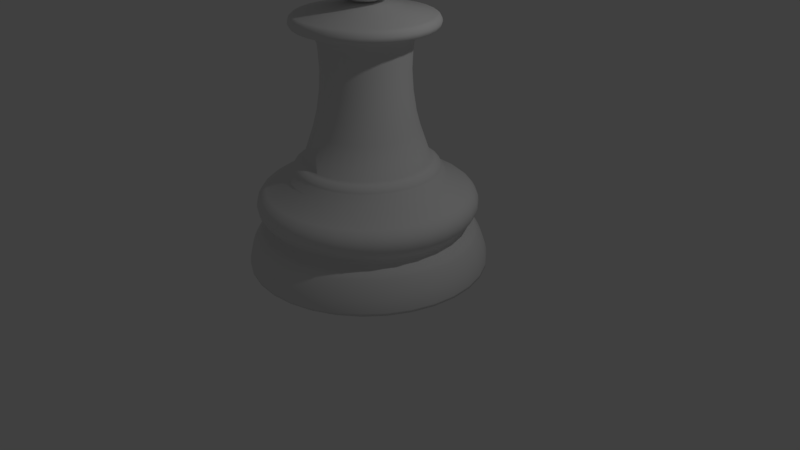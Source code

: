 # Source: chesspawn.blend  (saved by Blender 2.79.0; exported with 4.5.12 LTS)
import bpy
from mathutils import Matrix  # noqa: F401  (used for matrix-valued properties, if any)

bpy.ops.wm.read_factory_settings(use_empty=True)
scene = bpy.context.scene
scene.name = 'Scene'

# ---- collections
col_collection_1 = bpy.data.collections.new('Collection 1'); scene.collection.children.link(col_collection_1)

# ---- world
world_world = bpy.data.worlds.new('World'); scene.world = world_world
world_world.color = (0.05088, 0.05088, 0.05088)
world_world.use_sun_shadow = False
world_world.sun_shadow_jitter_overblur = 0.0
world_world.cycles.sampling_method = 'MANUAL'

# ---- cameras
cam_camera = bpy.data.cameras.new('Camera')
cam_camera.clip_end = 100.0
cam_camera.lens = 35.0
cam_camera.sensor_width = 32.0
cam_camera.sensor_height = 18.0
cam_camera.ortho_scale = 7.314
cam_camera.dof.focus_distance = 0.0
cam_camera.dof.aperture_fstop = 128.0

# ---- lights
light_lamp = bpy.data.lights.new('Lamp', 'POINT')
light_lamp.transmission_factor = 0.0
light_lamp.cutoff_distance = 30.0
light_lamp.energy = 100.0
light_lamp.shadow_buffer_clip_start = 1.001
light_lamp.shadow_soft_size = 0.1
light_lamp.shadow_maximum_resolution = 0.006
light_lamp.use_absolute_resolution = True

# ---- meshes
me_sphere = bpy.data.meshes.new('Sphere')
me_sphere.from_pydata([(0.0, 0.1951, 0.9808), (0.0, 0.3827, 0.9239), (0.0, 0.5556, 0.8315), (0.0, 0.7071, 0.7071), (0.0, 0.8315, 0.5556), (0.0, 0.9239, 0.3827), (0.0, 0.9808, 0.1951), (0.0, 1.0, 7.55e-08), (0.0, 0.9808, -0.1951), (0.0, 0.5556, -0.8315), (0.03806, 0.1913, 0.9808), (0.07466, 0.3753, 0.9239), (0.1084, 0.5449, 0.8315), (0.1379, 0.6935, 0.7071), (0.1622, 0.8155, 0.5556), (0.1802, 0.9061, 0.3827), (0.1913, 0.9619, 0.1951), (0.1951, 0.9808, 7.55e-08), (0.1913, 0.9619, -0.1951), (0.1802, 0.9061, -0.3827), (0.1622, 0.8155, -0.5556), (0.1379, 0.6935, -0.7071), (0.1084, 0.5449, -0.8315), (0.07466, 0.3753, -0.9239), (0.03806, 0.1913, -1.01), (0.07466, 0.1802, 0.9808), (0.1464, 0.3536, 0.9239), (0.2126, 0.5133, 0.8315), (0.2706, 0.6533, 0.7071), (0.3182, 0.7682, 0.5556), (0.3536, 0.8536, 0.3827), (0.3753, 0.9061, 0.1951), (0.3827, 0.9239, 7.55e-08), (0.3753, 0.9061, -0.1951), (0.3536, 0.8536, -0.3827), (0.3182, 0.7682, -0.5556), (0.2706, 0.6533, -0.7071), (0.2126, 0.5133, -0.8315), (0.1464, 0.3536, -0.9239), (0.07466, 0.1802, -1.01), (0.1084, 0.1622, 0.9808), (0.2126, 0.3182, 0.9239), (0.3087, 0.4619, 0.8315), (0.3928, 0.5879, 0.7071), (0.4619, 0.6913, 0.5556), (0.5133, 0.7682, 0.3827), (0.5449, 0.8155, 0.1951), (0.5556, 0.8315, 7.55e-08), (0.5449, 0.8155, -0.1951), (0.5133, 0.7682, -0.3827), (0.4619, 0.6913, -0.5556), (0.3928, 0.5879, -0.7071), (0.3087, 0.4619, -0.8315), (0.2126, 0.3182, -0.9239), (0.1084, 0.1622, -1.01), (0.1379, 0.1379, 0.9808), (0.2706, 0.2706, 0.9239), (0.3928, 0.3928, 0.8315), (0.5, 0.5, 0.7071), (0.5879, 0.5879, 0.5556), (0.6533, 0.6533, 0.3827), (0.6935, 0.6935, 0.1951), (0.7071, 0.7071, 7.55e-08), (0.6935, 0.6935, -0.1951), (0.6533, 0.6533, -0.3827), (0.5879, 0.5879, -0.5556), (0.5, 0.5, -0.7071), (0.3928, 0.3928, -0.8315), (0.2706, 0.2706, -0.9239), (0.1379, 0.1379, -1.01), (0.1622, 0.1084, 0.9808), (0.3182, 0.2126, 0.9239), (0.4619, 0.3087, 0.8315), (0.5879, 0.3928, 0.7071), (0.6913, 0.4619, 0.5556), (0.7682, 0.5133, 0.3827), (0.8155, 0.5449, 0.1951), (0.8315, 0.5556, 7.55e-08), (0.8155, 0.5449, -0.1951), (0.7682, 0.5133, -0.3827), (0.6913, 0.4619, -0.5556), (0.5879, 0.3928, -0.7071), (0.4619, 0.3087, -0.8315), (0.3182, 0.2126, -0.9239), (0.1622, 0.1084, -1.01), (0.1802, 0.07466, 0.9808), (0.3536, 0.1464, 0.9239), (0.5133, 0.2126, 0.8315), (0.6533, 0.2706, 0.7071), (0.7682, 0.3182, 0.5556), (0.8536, 0.3536, 0.3827), (0.9061, 0.3753, 0.1951), (0.9239, 0.3827, 7.55e-08), (0.9061, 0.3753, -0.1951), (0.8536, 0.3536, -0.3827), (0.7682, 0.3182, -0.5556), (0.6533, 0.2706, -0.7071), (0.5133, 0.2126, -0.8315), (0.3536, 0.1464, -0.9239), (0.1802, 0.07466, -1.01), (0.1913, 0.03806, 0.9808), (0.3753, 0.07466, 0.9239), (0.5449, 0.1084, 0.8315), (0.6935, 0.1379, 0.7071), (0.8155, 0.1622, 0.5556), (0.9061, 0.1802, 0.3827), (0.9619, 0.1913, 0.1951), (0.9808, 0.1951, 7.55e-08), (0.9619, 0.1913, -0.1951), (0.9061, 0.1802, -0.3827), (0.8155, 0.1622, -0.5556), (0.6935, 0.1379, -0.7071), (0.5449, 0.1084, -0.8315), (0.3753, 0.07466, -0.9239), (0.1913, 0.03806, -1.01), (0.1951, -3.266e-07, 0.9808), (0.3827, -3.192e-07, 0.9239), (0.5556, -3.117e-07, 0.8315), (0.7071, -3.192e-07, 0.7071), (0.8315, -3.341e-07, 0.5556), (0.9239, -2.745e-07, 0.3827), (0.9808, -3.937e-07, 0.1951), (1.0, -3.788e-07, 7.55e-08), (0.9808, -3.937e-07, -0.1951), (0.9239, -2.298e-07, -0.3827), (0.8315, -3.341e-07, -0.5556), (0.7071, -3.192e-07, -0.7071), (0.5556, -3.415e-07, -0.8315), (0.3827, -3.043e-07, -0.9239), (0.1951, -3.08e-07, -1.01), (0.1913, -0.03806, 0.9808), (0.3753, -0.07466, 0.9239), (0.5449, -0.1084, 0.8315), (0.6935, -0.138, 0.7071), (0.8155, -0.1622, 0.5556), (0.9061, -0.1802, 0.3827), (0.9619, -0.1913, 0.1951), (0.9808, -0.1951, 7.55e-08), (0.9619, -0.1913, -0.1951), (0.9061, -0.1802, -0.3827), (0.8155, -0.1622, -0.5556), (0.6935, -0.138, -0.7071), (0.5449, -0.1084, -0.8315), (0.3753, -0.07466, -0.9239), (0.1913, -0.03806, -1.01), (0.1802, -0.07466, 0.9808), (0.3536, -0.1464, 0.9239), (0.5133, -0.2126, 0.8315), (0.6533, -0.2706, 0.7071), (0.7682, -0.3182, 0.5556), (0.8536, -0.3536, 0.3827), (0.9061, -0.3753, 0.1951), (0.9239, -0.3827, 7.55e-08), (0.9061, -0.3753, -0.1951), (0.8536, -0.3536, -0.3827), (0.7682, -0.3182, -0.5556), (0.6533, -0.2706, -0.7071), (0.5133, -0.2126, -0.8315), (0.3536, -0.1464, -0.9239), (0.1802, -0.07466, -1.01), (0.1622, -0.1084, 0.9808), (0.3182, -0.2126, 0.9239), (0.4619, -0.3087, 0.8315), (0.5879, -0.3928, 0.7071), (0.6913, -0.4619, 0.5556), (0.7682, -0.5133, 0.3827), (0.8155, -0.5449, 0.1951), (0.8315, -0.5556, 7.55e-08), (0.8155, -0.5449, -0.1951), (0.7682, -0.5133, -0.3827), (0.6913, -0.4619, -0.5556), (0.5879, -0.3928, -0.7071), (0.4619, -0.3087, -0.8315), (0.3182, -0.2126, -0.9239), (0.1622, -0.1084, -1.01), (0.1379, -0.138, 0.9808), (0.2706, -0.2706, 0.9239), (0.3928, -0.3928, 0.8315), (0.5, -0.5, 0.7071), (0.5879, -0.5879, 0.5556), (0.6533, -0.6533, 0.3827), (0.6935, -0.6935, 0.1951), (0.7071, -0.7071, 7.55e-08), (0.6935, -0.6935, -0.1951), (0.6533, -0.6533, -0.3827), (0.5879, -0.5879, -0.5556), (0.5, -0.5, -0.7071), (0.3928, -0.3928, -0.8315), (0.2706, -0.2706, -0.9239), (0.1379, -0.138, -1.01), (0.1084, -0.1622, 0.9808), (0.2126, -0.3182, 0.9239), (0.3087, -0.4619, 0.8315), (0.3928, -0.5879, 0.7071), (0.4619, -0.6913, 0.5556), (0.5133, -0.7682, 0.3827), (0.5449, -0.8155, 0.1951), (0.5556, -0.8315, 7.55e-08), (0.5449, -0.8155, -0.1951), (0.5133, -0.7682, -0.3827), (0.4619, -0.6913, -0.5556), (0.3928, -0.5879, -0.7071), (0.3087, -0.4619, -0.8315), (0.2126, -0.3182, -0.9239), (0.1084, -0.1622, -1.01), (0.0, -3.258e-07, -1.011), (0.07466, -0.1802, 0.9808), (0.1464, -0.3536, 0.9239), (0.2126, -0.5133, 0.8315), (0.2706, -0.6533, 0.7071), (0.3182, -0.7682, 0.5556), (0.3536, -0.8536, 0.3827), (0.3753, -0.9061, 0.1951), (0.3827, -0.9239, 7.55e-08), (0.3753, -0.9061, -0.1951), (0.3536, -0.8536, -0.3827), (0.3182, -0.7682, -0.5556), (0.2706, -0.6533, -0.7071), (0.2126, -0.5133, -0.8315), (0.1464, -0.3536, -0.9239), (0.07466, -0.1802, -1.01), (0.03806, -0.1913, 0.9808), (0.07466, -0.3753, 0.9239), (0.1084, -0.5449, 0.8315), (0.1379, -0.6935, 0.7071), (0.1622, -0.8155, 0.5556), (0.1802, -0.9061, 0.3827), (0.1913, -0.9619, 0.1951), (0.1951, -0.9808, 7.55e-08), (0.1913, -0.9619, -0.1951), (0.1802, -0.9061, -0.3827), (0.1622, -0.8155, -0.5556), (0.1379, -0.6935, -0.7071), (0.1084, -0.5449, -0.8315), (0.07466, -0.3753, -0.9239), (0.03806, -0.1913, -1.01), (-7.212e-09, -0.1951, 0.9808), (4.122e-08, -0.3827, 0.9239), (2.632e-08, -0.5556, 0.8315), (-2.584e-08, -0.7071, 0.7071), (-8.544e-08, -0.8315, 0.5556), (6.357e-08, -0.9239, 0.3827), (-8.544e-08, -0.9808, 0.1951), (-1.003e-07, -1.0, 7.55e-08), (-8.544e-08, -0.9808, -0.1951), (6.357e-08, -0.9239, -0.3827), (-8.544e-08, -0.8315, -0.5556), (-2.584e-08, -0.7071, -0.7071), (-1.094e-08, -0.5556, -0.8315), (3.964e-09, -0.3827, -0.9239), (3.964e-09, -0.1951, -1.01), (-0.03806, -0.1913, 0.9808), (-0.07466, -0.3753, 0.9239), (-0.1084, -0.5449, 0.8315), (-0.1379, -0.6935, 0.7071), (-0.1622, -0.8155, 0.5556), (-0.1802, -0.9061, 0.3827), (-0.1913, -0.9619, 0.1951), (-0.1951, -0.9808, 7.55e-08), (-0.1913, -0.9619, -0.1951), (-0.1802, -0.9061, -0.3827), (-0.1622, -0.8155, -0.5556), (-0.1379, -0.6935, -0.7071), (-0.1084, -0.5449, -0.8315), (-0.07466, -0.3753, -0.9239), (-0.03806, -0.1913, -1.01), (-0.07466, -0.1802, 0.9808), (-0.1464, -0.3536, 0.9239), (-0.2126, -0.5133, 0.8315), (-0.2706, -0.6533, 0.7071), (-0.3182, -0.7682, 0.5556), (-0.3536, -0.8536, 0.3827), (-0.3753, -0.9061, 0.1951), (-0.3827, -0.9239, 7.55e-08), (-0.3753, -0.9061, -0.1951), (-0.3536, -0.8536, -0.3827), (-0.3182, -0.7682, -0.5556), (-0.2706, -0.6533, -0.7071), (-0.2126, -0.5133, -0.8315), (-0.1464, -0.3536, -0.9239), (-0.07466, -0.1802, -1.01), (-0.1084, -0.1622, 0.9808), (-0.2126, -0.3182, 0.9239), (-0.3087, -0.4619, 0.8315), (-0.3928, -0.5879, 0.7071), (-0.4619, -0.6913, 0.5556), (-0.5133, -0.7682, 0.3827), (-0.5449, -0.8155, 0.1951), (-0.5556, -0.8315, 7.55e-08), (-0.5449, -0.8155, -0.1951), (-0.5133, -0.7682, -0.3827), (-0.4619, -0.6913, -0.5556), (-0.3928, -0.5879, -0.7071), (-0.3087, -0.4619, -0.8315), (-0.2126, -0.3182, -0.9239), (-0.1084, -0.1622, -1.01), (-2.304e-07, -5.562e-07, 1.0), (-0.1379, -0.138, 0.9808), (-0.2706, -0.2706, 0.9239), (-0.3928, -0.3928, 0.8315), (-0.5, -0.5, 0.7071), (-0.5879, -0.5879, 0.5556), (-0.6533, -0.6533, 0.3827), (-0.6935, -0.6935, 0.1951), (-0.7071, -0.7071, 7.55e-08), (-0.6935, -0.6935, -0.1951), (-0.6533, -0.6533, -0.3827), (-0.5879, -0.5879, -0.5556), (-0.5, -0.5, -0.7071), (-0.3928, -0.3928, -0.8315), (-0.2706, -0.2706, -0.9239), (-0.1379, -0.1379, -1.01), (-0.1622, -0.1084, 0.9808), (-0.3182, -0.2126, 0.9239), (-0.4619, -0.3087, 0.8315), (-0.5879, -0.3928, 0.7071), (-0.6913, -0.4619, 0.5556), (-0.7682, -0.5133, 0.3827), (-0.8155, -0.5449, 0.1951), (-0.8315, -0.5556, 7.55e-08), (-0.8155, -0.5449, -0.1951), (-0.7682, -0.5133, -0.3827), (-0.6913, -0.4619, -0.5556), (-0.5879, -0.3928, -0.7071), (-0.4619, -0.3087, -0.8315), (-0.3182, -0.2126, -0.9239), (-0.1622, -0.1084, -1.01), (-0.1802, -0.07466, 0.9808), (-0.3536, -0.1464, 0.9239), (-0.5133, -0.2126, 0.8315), (-0.6533, -0.2706, 0.7071), (-0.7682, -0.3182, 0.5556), (-0.8536, -0.3536, 0.3827), (-0.9061, -0.3753, 0.1951), (-0.9239, -0.3827, 7.55e-08), (-0.9061, -0.3753, -0.1951), (-0.8536, -0.3536, -0.3827), (-0.7682, -0.3182, -0.5556), (-0.6533, -0.2706, -0.7071), (-0.5133, -0.2126, -0.8315), (-0.3536, -0.1464, -0.9239), (-0.1802, -0.07466, -1.01), (-0.1913, -0.03806, 0.9808), (-0.3753, -0.07466, 0.9239), (-0.5449, -0.1084, 0.8315), (-0.6935, -0.1379, 0.7071), (-0.8155, -0.1622, 0.5556), (-0.9061, -0.1802, 0.3827), (-0.9619, -0.1913, 0.1951), (-0.9808, -0.1951, 7.55e-08), (-0.9619, -0.1913, -0.1951), (-0.9061, -0.1802, -0.3827), (-0.8155, -0.1622, -0.5556), (-0.6935, -0.1379, -0.7071), (-0.5449, -0.1084, -0.8315), (-0.3753, -0.07466, -0.9239), (-0.1913, -0.03806, -1.01), (-0.1951, -3.117e-07, 0.9808), (-0.3827, -2.819e-07, 0.9239), (-0.5556, -2.819e-07, 0.8315), (-0.7071, -1.851e-07, 0.7071), (-0.8315, -1.404e-07, 0.5556), (-0.9239, -3.192e-07, 0.3827), (-0.9808, -9.567e-08, 0.1951), (-1.0, -1.404e-07, 7.55e-08), (-0.9808, -9.567e-08, -0.1951), (-0.9239, -3.192e-07, -0.3827), (-0.8315, -1.404e-07, -0.5556), (-0.7071, -1.851e-07, -0.7071), (-0.5556, -2.596e-07, -0.8315), (-0.3827, -2.521e-07, -0.9239), (-0.1951, -3.155e-07, -1.01), (-0.1913, 0.03806, 0.9808), (-0.3753, 0.07466, 0.9239), (-0.5449, 0.1084, 0.8315), (-0.6935, 0.1379, 0.7071), (-0.8155, 0.1622, 0.5556), (-0.9061, 0.1802, 0.3827), (-0.9619, 0.1913, 0.1951), (-0.9808, 0.1951, 7.55e-08), (-0.9619, 0.1913, -0.1951), (-0.9061, 0.1802, -0.3827), (-0.8155, 0.1622, -0.5556), (-0.6935, 0.1379, -0.7071), (-0.5449, 0.1084, -0.8315), (-0.3753, 0.07466, -0.9239), (-0.1913, 0.03806, -1.01), (-0.1802, 0.07466, 0.9808), (-0.3536, 0.1464, 0.9239), (-0.5133, 0.2126, 0.8315), (-0.6533, 0.2706, 0.7071), (-0.7682, 0.3182, 0.5556), (-0.8536, 0.3536, 0.3827), (-0.9061, 0.3753, 0.1951), (-0.9239, 0.3827, 7.55e-08), (-0.9061, 0.3753, -0.1951), (-0.8536, 0.3536, -0.3827), (-0.7682, 0.3182, -0.5556), (-0.6533, 0.2706, -0.7071), (-0.5133, 0.2126, -0.8315), (-0.3536, 0.1464, -0.9239), (-0.1802, 0.07466, -1.01), (-0.1622, 0.1084, 0.9808), (-0.3182, 0.2126, 0.9239), (-0.4619, 0.3087, 0.8315), (-0.5879, 0.3928, 0.7071), (-0.6913, 0.4619, 0.5556), (-0.7682, 0.5133, 0.3827), (-0.8155, 0.5449, 0.1951), (-0.8315, 0.5556, 7.55e-08), (-0.8155, 0.5449, -0.1951), (-0.7682, 0.5133, -0.3827), (-0.6913, 0.4619, -0.5556), (-0.5879, 0.3928, -0.7071), (-0.4619, 0.3087, -0.8315), (-0.3182, 0.2126, -0.9239), (-0.1622, 0.1084, -1.01), (-0.1379, 0.1379, 0.9808), (-0.2706, 0.2706, 0.9239), (-0.3928, 0.3928, 0.8315), (-0.5, 0.5, 0.7071), (-0.5879, 0.5879, 0.5556), (-0.6533, 0.6533, 0.3827), (-0.6935, 0.6935, 0.1951), (-0.7071, 0.7071, 7.55e-08), (-0.6935, 0.6935, -0.1951), (-0.6533, 0.6533, -0.3827), (-0.5879, 0.5879, -0.5556), (-0.5, 0.5, -0.7071), (-0.3928, 0.3928, -0.8315), (-0.2706, 0.2706, -0.9239), (-0.1379, 0.1379, -1.01), (-0.1084, 0.1622, 0.9808), (-0.2126, 0.3182, 0.9239), (-0.3087, 0.4619, 0.8315), (-0.3928, 0.5879, 0.7071), (-0.4619, 0.6913, 0.5556), (-0.5133, 0.7682, 0.3827), (-0.5449, 0.8155, 0.1951), (-0.5556, 0.8315, 7.55e-08), (-0.5449, 0.8155, -0.1951), (-0.5133, 0.7682, -0.3827), (-0.4619, 0.6913, -0.5556), (-0.3928, 0.5879, -0.7071), (-0.3087, 0.4619, -0.8315), (-0.2126, 0.3182, -0.9239), (-0.1084, 0.1622, -1.01), (-0.07466, 0.1802, 0.9808), (-0.1464, 0.3536, 0.9239), (-0.2126, 0.5133, 0.8315), (-0.2706, 0.6533, 0.7071), (-0.3182, 0.7682, 0.5556), (-0.3536, 0.8536, 0.3827), (-0.3753, 0.9061, 0.1951), (-0.3827, 0.9239, 7.55e-08), (-0.3753, 0.9061, -0.1951), (-0.3536, 0.8536, -0.3827), (-0.3182, 0.7682, -0.5556), (-0.2706, 0.6533, -0.7071), (-0.2126, 0.5133, -0.8315), (-0.1464, 0.3536, -0.9239), (-0.07466, 0.1802, -1.01), (-0.03806, 0.1913, 0.9808), (-0.07466, 0.3753, 0.9239), (-0.1084, 0.5449, 0.8315), (-0.1379, 0.6935, 0.7071), (-0.1622, 0.8155, 0.5556), (-0.1802, 0.9061, 0.3827), (-0.1913, 0.9619, 0.1951), (-0.1951, 0.9808, 7.55e-08), (-0.1913, 0.9619, -0.1951), (-0.1802, 0.9061, -0.3827), (-0.1622, 0.8155, -0.5556), (-0.1379, 0.6935, -0.7071), (-0.1084, 0.5449, -0.8315), (-0.07466, 0.3753, -0.9239), (-0.03806, 0.1913, -1.01), (6.357e-08, 0.9239, -0.3827), (2.722e-07, 0.8315, -0.5556), (1.53e-07, 0.7071, -0.7071), (7.847e-08, 0.3827, -0.9239), (1.514e-08, 0.1951, -1.01), (0.0, 2.018, -5.359), (2.122e-07, 0.1951, -1.01), (0.3937, 1.979, -5.359), (0.03806, 0.1913, -1.01), (0.7723, 1.864, -5.359), (0.07466, 0.1802, -1.01), (1.121, 1.678, -5.359), (0.1084, 0.1622, -1.01), (1.427, 1.427, -5.359), (0.138, 0.138, -1.01), (1.678, 1.121, -5.359), (0.1622, 0.1084, -1.01), (1.864, 0.7723, -5.359), (0.1802, 0.07466, -1.01), (1.979, 0.3937, -5.359), (0.1913, 0.03806, -1.01), (2.018, 1.524e-07, -5.359), (0.1951, 5.755e-07, -1.01), (1.979, -0.3937, -5.359), (0.1913, -0.03806, -1.01), (1.864, -0.7723, -5.359), (0.1802, -0.07466, -1.01), (1.678, -1.121, -5.359), (0.1622, -0.1084, -1.01), (1.427, -1.427, -5.359), (0.138, -0.1379, -1.01), (1.121, -1.678, -5.359), (0.1084, -0.1622, -1.01), (0.7723, -1.864, -5.359), (0.07466, -0.1802, -1.01), (0.3937, -1.979, -5.359), (0.03806, -0.1913, -1.01), (-6.575e-07, -2.018, -5.359), (1.524e-07, -0.1951, -1.01), (-0.3937, -1.979, -5.359), (-0.03806, -0.1913, -1.01), (-0.7723, -1.864, -5.359), (-0.07466, -0.1802, -1.01), (-1.121, -1.678, -5.359), (-0.1084, -0.1622, -1.01), (-1.427, -1.427, -5.359), (-0.1379, -0.1379, -1.01), (-1.678, -1.121, -5.359), (-0.1622, -0.1084, -1.01), (-1.864, -0.7722, -5.359), (-0.1802, -0.07466, -1.01), (-1.979, -0.3937, -5.359), (-0.1913, -0.03806, -1.01), (-2.018, 1.949e-06, -5.359), (-0.1951, 7.501e-07, -1.01), (-1.979, 0.3937, -5.359), (-0.1913, 0.03806, -1.01), (-1.864, 0.7723, -5.359), (-0.1802, 0.07466, -1.01), (-1.678, 1.121, -5.359), (-0.1622, 0.1084, -1.01), (-1.427, 1.427, -5.359), (-0.1379, 0.138, -1.01), (-1.121, 1.678, -5.359), (-0.1084, 0.1622, -1.01), (-0.7722, 1.864, -5.359), (-0.07466, 0.1802, -1.01), (-0.3937, 1.979, -5.359), (-0.03806, 0.1913, -1.01), (8.557e-08, 1.305, -3.831), (8.971e-08, 1.257, -3.724), (0.2453, 1.233, -3.724), (0.2546, 1.28, -3.831), (0.4812, 1.162, -3.724), (0.4994, 1.206, -3.831), (0.6986, 1.046, -3.724), (0.725, 1.085, -3.831), (0.8892, 0.8892, -3.724), (0.9228, 0.9228, -3.831), (1.046, 0.6986, -3.724), (1.085, 0.725, -3.831), (1.162, 0.4812, -3.724), (1.206, 0.4994, -3.831), (1.233, 0.2453, -3.724), (1.28, 0.2546, -3.831), (1.257, 3.48e-07, -3.724), (1.305, 3.324e-07, -3.831), (1.233, -0.2453, -3.724), (1.28, -0.2546, -3.831), (1.162, -0.4812, -3.724), (1.206, -0.4994, -3.831), (1.046, -0.6986, -3.724), (1.085, -0.725, -3.831), (0.8892, -0.8892, -3.724), (0.9228, -0.9228, -3.831), (0.6986, -1.046, -3.724), (0.725, -1.085, -3.831), (0.4812, -1.162, -3.724), (0.4994, -1.206, -3.831), (0.2453, -1.233, -3.724), (0.2546, -1.28, -3.831), (-3.2e-07, -1.257, -3.724), (-3.397e-07, -1.305, -3.831), (-0.2453, -1.233, -3.724), (-0.2546, -1.28, -3.831), (-0.4812, -1.162, -3.724), (-0.4994, -1.206, -3.831), (-0.6986, -1.046, -3.724), (-0.725, -1.085, -3.831), (-0.8892, -0.8892, -3.724), (-0.9228, -0.9228, -3.831), (-1.046, -0.6986, -3.724), (-1.085, -0.725, -3.831), (-1.162, -0.4812, -3.724), (-1.206, -0.4994, -3.831), (-1.233, -0.2453, -3.724), (-1.28, -0.2546, -3.831), (-1.257, 1.467e-06, -3.724), (-1.305, 1.494e-06, -3.831), (-1.233, 0.2453, -3.724), (-1.28, 0.2546, -3.831), (-1.162, 0.4812, -3.724), (-1.206, 0.4994, -3.831), (-1.046, 0.6986, -3.724), (-1.085, 0.725, -3.831), (-0.8892, 0.8892, -3.724), (-0.9228, 0.9228, -3.831), (-0.6986, 1.046, -3.724), (-0.725, 1.085, -3.831), (-0.4812, 1.162, -3.724), (-0.4994, 1.206, -3.831), (-0.2453, 1.233, -3.724), (-0.2546, 1.28, -3.831), (2.6e-08, 1.798, -4.744), (0.0, 2.018, -5.315), (1.926e-08, 1.855, -4.818), (1.316e-08, 1.908, -4.91), (7.518e-09, 1.953, -5.012), (3.446e-09, 1.988, -5.118), (9.397e-10, 2.01, -5.222), (0.3937, 1.979, -5.315), (0.3507, 1.763, -4.744), (0.3922, 1.972, -5.222), (0.3879, 1.95, -5.118), (0.3811, 1.916, -5.012), (0.3722, 1.871, -4.91), (0.3618, 1.819, -4.818), (0.7723, 1.864, -5.315), (0.6879, 1.661, -4.744), (0.7694, 1.857, -5.222), (0.761, 1.837, -5.118), (0.7475, 1.805, -5.012), (0.7301, 1.763, -4.91), (0.7097, 1.713, -4.818), (1.121, 1.678, -5.315), (0.9987, 1.495, -4.744), (1.117, 1.672, -5.222), (1.105, 1.653, -5.118), (1.085, 1.624, -5.012), (1.06, 1.586, -4.91), (1.03, 1.542, -4.818), (1.427, 1.427, -5.315), (1.271, 1.271, -4.744), (1.422, 1.422, -5.222), (1.406, 1.406, -5.118), (1.381, 1.381, -5.012), (1.349, 1.349, -4.91), (1.311, 1.311, -4.818), (1.678, 1.121, -5.315), (1.495, 0.9987, -4.744), (1.672, 1.117, -5.222), (1.653, 1.105, -5.118), (1.624, 1.085, -5.012), (1.586, 1.06, -4.91), (1.542, 1.03, -4.818), (1.864, 0.7723, -5.315), (1.661, 0.6879, -4.744), (1.857, 0.7694, -5.222), (1.837, 0.761, -5.118), (1.805, 0.7475, -5.012), (1.763, 0.7301, -4.91), (1.713, 0.7097, -4.818), (1.979, 0.3937, -5.315), (1.763, 0.3507, -4.744), (1.972, 0.3922, -5.222), (1.95, 0.3879, -5.118), (1.916, 0.3811, -5.012), (1.871, 0.3722, -4.91), (1.819, 0.3618, -4.818), (2.018, 1.524e-07, -5.315), (1.798, 2.091e-07, -4.744), (2.01, 1.544e-07, -5.222), (1.988, 1.601e-07, -5.118), (1.953, 1.688e-07, -5.012), (1.908, 1.807e-07, -4.91), (1.855, 1.945e-07, -4.818), (1.979, -0.3937, -5.315), (1.763, -0.3507, -4.744), (1.972, -0.3922, -5.222), (1.95, -0.3879, -5.118), (1.916, -0.3811, -5.012), (1.871, -0.3722, -4.91), (1.819, -0.3618, -4.818), (1.864, -0.7723, -5.315), (1.661, -0.6879, -4.744), (1.857, -0.7694, -5.222), (1.837, -0.761, -5.118), (1.805, -0.7475, -5.012), (1.763, -0.7301, -4.91), (1.713, -0.7097, -4.818), (1.678, -1.121, -5.315), (1.495, -0.9987, -4.744), (1.672, -1.117, -5.222), (1.653, -1.105, -5.118), (1.624, -1.085, -5.012), (1.586, -1.06, -4.91), (1.542, -1.03, -4.818), (1.427, -1.427, -5.315), (1.271, -1.271, -4.744), (1.422, -1.422, -5.222), (1.406, -1.406, -5.118), (1.381, -1.381, -5.012), (1.349, -1.349, -4.91), (1.311, -1.311, -4.818), (1.121, -1.678, -5.315), (0.9987, -1.495, -4.744), (1.117, -1.672, -5.222), (1.105, -1.653, -5.118), (1.085, -1.624, -5.012), (1.06, -1.586, -4.91), (1.03, -1.542, -4.818), (0.7723, -1.864, -5.315), (0.6879, -1.661, -4.744), (0.7694, -1.857, -5.222), (0.761, -1.837, -5.118), (0.7475, -1.805, -5.012), (0.7301, -1.763, -4.91), (0.7097, -1.713, -4.818), (0.3937, -1.979, -5.315), (0.3507, -1.763, -4.744), (0.3922, -1.972, -5.222), (0.3879, -1.95, -5.118), (0.3811, -1.916, -5.012), (0.3722, -1.871, -4.91), (0.3618, -1.819, -4.818), (-6.575e-07, -2.018, -5.315), (-5.597e-07, -1.798, -4.744), (-6.543e-07, -2.01, -5.222), (-6.443e-07, -1.988, -5.118), (-6.29e-07, -1.953, -5.012), (-6.085e-07, -1.908, -4.91), (-5.85e-07, -1.855, -4.818), (-0.3937, -1.979, -5.315), (-0.3507, -1.763, -4.744), (-0.3922, -1.972, -5.222), (-0.3879, -1.95, -5.118), (-0.3811, -1.916, -5.012), (-0.3722, -1.871, -4.91), (-0.3618, -1.819, -4.818), (-0.7723, -1.864, -5.315), (-0.6879, -1.661, -4.744), (-0.7694, -1.857, -5.222), (-0.761, -1.837, -5.118), (-0.7475, -1.805, -5.012), (-0.7301, -1.763, -4.91), (-0.7097, -1.713, -4.818), (-1.121, -1.678, -5.315), (-0.9987, -1.495, -4.744), (-1.117, -1.672, -5.222), (-1.105, -1.653, -5.118), (-1.085, -1.624, -5.012), (-1.06, -1.586, -4.91), (-1.03, -1.542, -4.818), (-1.427, -1.427, -5.315), (-1.271, -1.271, -4.744), (-1.422, -1.422, -5.222), (-1.406, -1.406, -5.118), (-1.381, -1.381, -5.012), (-1.349, -1.349, -4.91), (-1.311, -1.311, -4.818), (-1.678, -1.121, -5.315), (-1.495, -0.9987, -4.744), (-1.672, -1.117, -5.222), (-1.653, -1.105, -5.118), (-1.624, -1.085, -5.012), (-1.586, -1.06, -4.91), (-1.542, -1.03, -4.818), (-1.864, -0.7722, -5.315), (-1.661, -0.6879, -4.744), (-1.857, -0.7694, -5.222), (-1.837, -0.7609, -5.118), (-1.805, -0.7475, -5.012), (-1.763, -0.7301, -4.91), (-1.713, -0.7097, -4.818), (-1.979, -0.3937, -5.315), (-1.763, -0.3507, -4.744), (-1.972, -0.3922, -5.222), (-1.95, -0.3879, -5.118), (-1.916, -0.3811, -5.012), (-1.871, -0.3722, -4.91), (-1.819, -0.3618, -4.818), (-2.018, 1.949e-06, -5.315), (-1.798, 1.809e-06, -4.744), (-2.01, 1.944e-06, -5.222), (-1.988, 1.93e-06, -5.118), (-1.953, 1.908e-06, -5.012), (-1.908, 1.879e-06, -4.91), (-1.855, 1.845e-06, -4.818), (-1.979, 0.3937, -5.315), (-1.763, 0.3507, -4.744), (-1.972, 0.3922, -5.222), (-1.95, 0.3879, -5.118), (-1.916, 0.3811, -5.012), (-1.871, 0.3722, -4.91), (-1.819, 0.3618, -4.818), (-1.864, 0.7723, -5.315), (-1.661, 0.6879, -4.744), (-1.857, 0.7694, -5.222), (-1.837, 0.761, -5.118), (-1.805, 0.7476, -5.012), (-1.763, 0.7301, -4.91), (-1.713, 0.7097, -4.818), (-1.678, 1.121, -5.315), (-1.495, 0.9987, -4.744), (-1.672, 1.117, -5.222), (-1.653, 1.105, -5.118), (-1.624, 1.085, -5.012), (-1.586, 1.06, -4.91), (-1.542, 1.03, -4.818), (-1.427, 1.427, -5.315), (-1.271, 1.271, -4.744), (-1.422, 1.422, -5.222), (-1.406, 1.406, -5.118), (-1.381, 1.381, -5.012), (-1.349, 1.349, -4.91), (-1.311, 1.311, -4.818), (-1.121, 1.678, -5.315), (-0.9987, 1.495, -4.744), (-1.117, 1.672, -5.222), (-1.105, 1.653, -5.118), (-1.085, 1.624, -5.012), (-1.06, 1.586, -4.91), (-1.03, 1.542, -4.818), (-0.7722, 1.864, -5.315), (-0.6879, 1.661, -4.744), (-0.7694, 1.857, -5.222), (-0.7609, 1.837, -5.118), (-0.7475, 1.805, -5.012), (-0.7301, 1.763, -4.91), (-0.7097, 1.713, -4.818), (-0.3937, 1.979, -5.315), (-0.3507, 1.763, -4.744), (-0.3922, 1.972, -5.222), (-0.3879, 1.95, -5.118), (-0.3811, 1.916, -5.012), (-0.3722, 1.871, -4.91), (-0.3618, 1.819, -4.818), (3.557e-08, 1.685, -4.565), (3.474e-08, 1.707, -4.707), (3.962e-08, 1.649, -4.617), (3.947e-08, 1.656, -4.668), (0.3329, 1.674, -4.707), (0.3288, 1.653, -4.565), (0.3231, 1.625, -4.668), (0.3216, 1.617, -4.617), (0.6531, 1.577, -4.707), (0.645, 1.557, -4.565), (0.6339, 1.53, -4.668), (0.6309, 1.523, -4.617), (0.9481, 1.419, -4.707), (0.9364, 1.401, -4.565), (0.9202, 1.377, -4.668), (0.9159, 1.371, -4.617), (1.207, 1.207, -4.707), (1.192, 1.192, -4.565), (1.171, 1.171, -4.668), (1.166, 1.166, -4.617), (1.419, 0.9481, -4.707), (1.401, 0.9364, -4.565), (1.377, 0.9202, -4.668), (1.371, 0.9159, -4.617), (1.577, 0.6531, -4.707), (1.557, 0.645, -4.565), (1.53, 0.6339, -4.668), (1.523, 0.6309, -4.617), (1.674, 0.3329, -4.707), (1.653, 0.3288, -4.565), (1.625, 0.3231, -4.668), (1.617, 0.3216, -4.617), (1.707, 2.307e-07, -4.707), (1.685, 2.346e-07, -4.565), (1.656, 2.423e-07, -4.668), (1.649, 2.437e-07, -4.617), (1.674, -0.3329, -4.707), (1.653, -0.3288, -4.565), (1.625, -0.3231, -4.668), (1.617, -0.3216, -4.617), (1.577, -0.6531, -4.707), (1.557, -0.645, -4.565), (1.53, -0.6339, -4.668), (1.523, -0.6309, -4.617), (1.419, -0.9481, -4.707), (1.401, -0.9364, -4.565), (1.377, -0.9202, -4.668), (1.371, -0.9159, -4.617), (1.207, -1.207, -4.707), (1.192, -1.192, -4.565), (1.171, -1.171, -4.668), (1.166, -1.166, -4.617), (0.9481, -1.419, -4.707), (0.9364, -1.401, -4.565), (0.9202, -1.377, -4.668), (0.9159, -1.371, -4.617), (0.6531, -1.577, -4.707), (0.645, -1.557, -4.565), (0.6339, -1.53, -4.668), (0.6309, -1.523, -4.617), (0.3329, -1.674, -4.707), (0.3288, -1.653, -4.565), (0.3231, -1.625, -4.668), (0.3216, -1.617, -4.617), (-5.213e-07, -1.707, -4.707), (-5.136e-07, -1.685, -4.565), (-5.001e-07, -1.656, -4.668), (-4.976e-07, -1.649, -4.617), (-0.3329, -1.674, -4.707), (-0.3288, -1.653, -4.565), (-0.3231, -1.625, -4.668), (-0.3216, -1.617, -4.617), (-0.6531, -1.577, -4.707), (-0.645, -1.557, -4.565), (-0.6339, -1.53, -4.668), (-0.6309, -1.523, -4.617), (-0.9481, -1.419, -4.707), (-0.9364, -1.401, -4.565), (-0.9202, -1.377, -4.668), (-0.9159, -1.371, -4.617), (-1.207, -1.207, -4.707), (-1.192, -1.192, -4.565), (-1.171, -1.171, -4.668), (-1.166, -1.166, -4.617), (-1.419, -0.9481, -4.707), (-1.401, -0.9364, -4.565), (-1.377, -0.9202, -4.668), (-1.371, -0.9159, -4.617), (-1.577, -0.6531, -4.707), (-1.557, -0.645, -4.565), (-1.53, -0.6339, -4.668), (-1.523, -0.6309, -4.617), (-1.674, -0.3329, -4.707), (-1.653, -0.3288, -4.565), (-1.625, -0.3231, -4.668), (-1.617, -0.3216, -4.617), (-1.707, 1.75e-06, -4.707), (-1.685, 1.735e-06, -4.565), (-1.656, 1.717e-06, -4.668), (-1.649, 1.711e-06, -4.617), (-1.674, 0.3329, -4.707), (-1.653, 0.3288, -4.565), (-1.625, 0.3231, -4.668), (-1.617, 0.3216, -4.617), (-1.577, 0.6531, -4.707), (-1.557, 0.645, -4.565), (-1.53, 0.6339, -4.668), (-1.523, 0.6309, -4.617), (-1.419, 0.9481, -4.707), (-1.401, 0.9364, -4.565), (-1.377, 0.9202, -4.668), (-1.371, 0.9159, -4.617), (-1.207, 1.207, -4.707), (-1.192, 1.192, -4.565), (-1.171, 1.171, -4.668), (-1.166, 1.166, -4.617), (-0.9481, 1.419, -4.707), (-0.9364, 1.401, -4.565), (-0.9202, 1.377, -4.668), (-0.9159, 1.371, -4.617), (-0.6531, 1.577, -4.707), (-0.645, 1.557, -4.565), (-0.6339, 1.53, -4.668), (-0.6309, 1.523, -4.617), (-0.3329, 1.674, -4.707), (-0.3288, 1.653, -4.565), (-0.3231, 1.625, -4.668), (-0.3216, 1.617, -4.617), (3.923e-08, 1.691, -4.05), (2.853e-08, 1.751, -4.5), (2.882e-08, 1.779, -4.12), (2.193e-08, 1.832, -4.21), (1.879e-08, 1.846, -4.309), (2.193e-08, 1.818, -4.409), (0.3417, 1.718, -4.5), (0.3299, 1.659, -4.05), (0.3546, 1.783, -4.409), (0.3601, 1.81, -4.309), (0.3575, 1.797, -4.21), (0.3471, 1.745, -4.12), (0.6702, 1.618, -4.5), (0.6472, 1.562, -4.05), (0.6956, 1.679, -4.409), (0.7063, 1.705, -4.309), (0.7012, 1.693, -4.21), (0.6808, 1.644, -4.12), (0.973, 1.456, -4.5), (0.9395, 1.406, -4.05), (1.01, 1.511, -4.409), (1.025, 1.535, -4.309), (1.018, 1.524, -4.21), (0.9884, 1.479, -4.12), (1.238, 1.238, -4.5), (1.196, 1.196, -4.05), (1.285, 1.285, -4.409), (1.305, 1.305, -4.309), (1.296, 1.296, -4.21), (1.258, 1.258, -4.12), (1.456, 0.973, -4.5), (1.406, 0.9395, -4.05), (1.511, 1.01, -4.409), (1.535, 1.025, -4.309), (1.524, 1.018, -4.21), (1.479, 0.9884, -4.12), (1.618, 0.6702, -4.5), (1.562, 0.6472, -4.05), (1.679, 0.6956, -4.409), (1.705, 0.7063, -4.309), (1.693, 0.7012, -4.21), (1.644, 0.6808, -4.12), (1.718, 0.3417, -4.5), (1.659, 0.3299, -4.05), (1.783, 0.3546, -4.409), (1.81, 0.3601, -4.309), (1.797, 0.3575, -4.21), (1.745, 0.3471, -4.12), (1.751, 2.183e-07, -4.5), (1.691, 2.349e-07, -4.05), (1.818, 2.02e-07, -4.409), (1.846, 1.948e-07, -4.309), (1.832, 1.992e-07, -4.21), (1.779, 2.127e-07, -4.12), (1.718, -0.3417, -4.5), (1.659, -0.3299, -4.05), (1.783, -0.3546, -4.409), (1.81, -0.3601, -4.309), (1.797, -0.3575, -4.21), (1.745, -0.3471, -4.12), (1.618, -0.6702, -4.5), (1.562, -0.6472, -4.05), (1.679, -0.6956, -4.409), (1.705, -0.7063, -4.309), (1.693, -0.7012, -4.21), (1.644, -0.6808, -4.12), (1.456, -0.973, -4.5), (1.406, -0.9395, -4.05), (1.511, -1.01, -4.409), (1.535, -1.025, -4.309), (1.524, -1.018, -4.21), (1.479, -0.9884, -4.12), (1.238, -1.238, -4.5), (1.196, -1.196, -4.05), (1.285, -1.285, -4.409), (1.305, -1.305, -4.309), (1.296, -1.296, -4.21), (1.258, -1.258, -4.12), (0.973, -1.456, -4.5), (0.9395, -1.406, -4.05), (1.01, -1.511, -4.409), (1.025, -1.535, -4.309), (1.018, -1.524, -4.21), (0.9884, -1.479, -4.12), (0.6702, -1.618, -4.5), (0.6472, -1.562, -4.05), (0.6956, -1.679, -4.409), (0.7063, -1.705, -4.309), (0.7012, -1.693, -4.21), (0.6808, -1.644, -4.12), (0.3417, -1.718, -4.5), (0.3299, -1.659, -4.05), (0.3546, -1.783, -4.409), (0.3601, -1.81, -4.309), (0.3575, -1.797, -4.21), (0.3471, -1.745, -4.12), (-5.421e-07, -1.751, -4.5), (-5.118e-07, -1.691, -4.05), (-5.707e-07, -1.818, -4.409), (-5.826e-07, -1.846, -4.309), (-5.751e-07, -1.832, -4.21), (-5.513e-07, -1.779, -4.12), (-0.3417, -1.718, -4.5), (-0.3299, -1.659, -4.05), (-0.3546, -1.783, -4.409), (-0.3601, -1.81, -4.309), (-0.3575, -1.797, -4.21), (-0.3471, -1.745, -4.12), (-0.6702, -1.618, -4.5), (-0.6472, -1.562, -4.05), (-0.6956, -1.679, -4.409), (-0.7063, -1.705, -4.309), (-0.7012, -1.693, -4.21), (-0.6808, -1.644, -4.12), (-0.973, -1.456, -4.5), (-0.9395, -1.406, -4.05), (-1.01, -1.511, -4.409), (-1.025, -1.535, -4.309), (-1.018, -1.524, -4.21), (-0.9884, -1.479, -4.12), (-1.238, -1.238, -4.5), (-1.196, -1.196, -4.05), (-1.285, -1.285, -4.409), (-1.305, -1.305, -4.309), (-1.296, -1.296, -4.21), (-1.258, -1.258, -4.12), (-1.456, -0.973, -4.5), (-1.406, -0.9395, -4.05), (-1.511, -1.01, -4.409), (-1.535, -1.025, -4.309), (-1.524, -1.018, -4.21), (-1.479, -0.9884, -4.12), (-1.618, -0.6702, -4.5), (-1.562, -0.6472, -4.05), (-1.679, -0.6956, -4.409), (-1.705, -0.7063, -4.309), (-1.693, -0.7012, -4.21), (-1.644, -0.6808, -4.12), (-1.718, -0.3417, -4.5), (-1.659, -0.3299, -4.05), (-1.783, -0.3546, -4.409), (-1.81, -0.3601, -4.309), (-1.797, -0.3575, -4.21), (-1.745, -0.3471, -4.12), (-1.751, 1.777e-06, -4.5), (-1.691, 1.74e-06, -4.05), (-1.818, 1.82e-06, -4.409), (-1.846, 1.838e-06, -4.309), (-1.832, 1.83e-06, -4.21), (-1.779, 1.796e-06, -4.12), (-1.718, 0.3417, -4.5), (-1.659, 0.3299, -4.05), (-1.783, 0.3546, -4.409), (-1.81, 0.3601, -4.309), (-1.797, 0.3575, -4.21), (-1.745, 0.3471, -4.12), (-1.618, 0.6702, -4.5), (-1.562, 0.6472, -4.05), (-1.679, 0.6956, -4.409), (-1.705, 0.7063, -4.309), (-1.693, 0.7012, -4.21), (-1.644, 0.6808, -4.12), (-1.456, 0.973, -4.5), (-1.406, 0.9395, -4.05), (-1.511, 1.01, -4.409), (-1.535, 1.025, -4.309), (-1.524, 1.018, -4.21), (-1.479, 0.9884, -4.12), (-1.238, 1.238, -4.5), (-1.196, 1.196, -4.05), (-1.285, 1.285, -4.409), (-1.305, 1.305, -4.309), (-1.296, 1.296, -4.21), (-1.258, 1.258, -4.12), (-0.973, 1.456, -4.5), (-0.9395, 1.406, -4.05), (-1.01, 1.511, -4.409), (-1.025, 1.535, -4.309), (-1.018, 1.524, -4.21), (-0.9884, 1.479, -4.12), (-0.6702, 1.618, -4.5), (-0.6471, 1.562, -4.05), (-0.6956, 1.679, -4.409), (-0.7063, 1.705, -4.309), (-0.7012, 1.693, -4.21), (-0.6808, 1.644, -4.12), (-0.3417, 1.718, -4.5), (-0.3299, 1.659, -4.05), (-0.3546, 1.783, -4.409), (-0.3601, 1.81, -4.309), (-0.3575, 1.797, -4.21), (-0.3471, 1.745, -4.12), (0.2172, 1.092, -3.578), (1.205e-07, 1.114, -3.578), (0.4261, 1.029, -3.578), (0.6186, 0.9258, -3.578), (0.7874, 0.7874, -3.578), (0.9258, 0.6186, -3.578), (1.029, 0.4261, -3.578), (1.092, 0.2172, -3.578), (1.114, 3.99e-07, -3.578), (1.092, -0.2172, -3.578), (1.029, -0.4261, -3.578), (0.9258, -0.6186, -3.578), (0.7874, -0.7874, -3.578), (0.6186, -0.9258, -3.578), (0.4261, -1.029, -3.578), (0.2172, -1.092, -3.578), (-2.579e-07, -1.114, -3.578), (-0.2172, -1.092, -3.578), (-0.4261, -1.029, -3.578), (-0.6186, -0.9258, -3.578), (-0.7874, -0.7874, -3.578), (-0.9258, -0.6186, -3.578), (-1.029, -0.4261, -3.578), (-1.092, -0.2172, -3.578), (-1.114, 1.386e-06, -3.578), (-1.092, 0.2172, -3.578), (-1.029, 0.4261, -3.578), (-0.9258, 0.6186, -3.578), (-0.7874, 0.7874, -3.578), (-0.6186, 0.9258, -3.578), (-0.4261, 1.029, -3.578), (-0.2172, 1.092, -3.578), (0.2052, 1.032, -3.551), (1.106e-07, 1.052, -3.551), (0.4025, 0.9717, -3.551), (0.5843, 0.8745, -3.551), (0.7437, 0.7437, -3.551), (0.8745, 0.5843, -3.551), (0.9717, 0.4025, -3.551), (1.032, 0.2052, -3.551), (1.052, 3.984e-07, -3.551), (1.032, -0.2052, -3.551), (0.9717, -0.4025, -3.551), (0.8745, -0.5843, -3.551), (0.7437, -0.7437, -3.551), (0.5843, -0.8745, -3.551), (0.4025, -0.9717, -3.551), (0.2052, -1.032, -3.551), (-2.321e-07, -1.052, -3.551), (-0.2052, -1.032, -3.551), (-0.4025, -0.9717, -3.551), (-0.5843, -0.8745, -3.551), (-0.7437, -0.7437, -3.551), (-0.8745, -0.5843, -3.551), (-0.9717, -0.4025, -3.551), (-1.032, -0.2052, -3.551), (-1.052, 1.335e-06, -3.551), (-1.032, 0.2052, -3.551), (-0.9717, 0.4025, -3.551), (-0.8745, 0.5843, -3.551), (-0.7437, 0.7437, -3.551), (-0.5843, 0.8745, -3.551), (-0.4025, 0.9717, -3.551), (-0.2052, 1.032, -3.551), (-0.239, 1.202, -3.696), (7.571e-08, 1.225, -3.696), (-0.4688, 1.132, -3.696), (-0.6806, 1.019, -3.696), (-0.8663, 0.8663, -3.696), (-1.019, 0.6806, -3.696), (-1.132, 0.4688, -3.696), (-1.202, 0.239, -3.696), (-1.225, 1.436e-06, -3.696), (-1.202, -0.239, -3.696), (-1.132, -0.4688, -3.696), (-1.019, -0.6806, -3.696), (-0.8663, -0.8663, -3.696), (-0.6806, -1.019, -3.696), (-0.4688, -1.132, -3.696), (-0.239, -1.202, -3.696), (-3.145e-07, -1.225, -3.696), (0.239, -1.202, -3.696), (0.4688, -1.132, -3.696), (0.6806, -1.019, -3.696), (0.8663, -0.8663, -3.696), (1.019, -0.6806, -3.696), (1.132, -0.4688, -3.696), (1.202, -0.239, -3.696), (1.225, 3.428e-07, -3.696), (1.202, 0.239, -3.696), (1.132, 0.4688, -3.696), (1.019, 0.6806, -3.696), (0.8663, 0.8663, -3.696), (0.6806, 1.019, -3.696), (0.4688, 1.132, -3.696), (0.239, 1.202, -3.696), (8.485e-08, 1.214, -3.667), (9.781e-08, 1.196, -3.627), (0.2334, 1.173, -3.627), (0.2368, 1.191, -3.667), (0.4578, 1.105, -3.627), (0.4646, 1.122, -3.667), (0.6646, 0.9947, -3.627), (0.6744, 1.009, -3.667), (0.8459, 0.8459, -3.627), (0.8584, 0.8584, -3.667), (0.9947, 0.6646, -3.627), (1.009, 0.6744, -3.667), (1.105, 0.4578, -3.627), (1.122, 0.4646, -3.667), (1.173, 0.2334, -3.627), (1.191, 0.2368, -3.667), (1.196, 3.67e-07, -3.627), (1.214, 3.523e-07, -3.667), (1.173, -0.2334, -3.627), (1.191, -0.2368, -3.667), (1.105, -0.4578, -3.627), (1.122, -0.4646, -3.667), (0.9947, -0.6646, -3.627), (1.009, -0.6744, -3.667), (0.8459, -0.8459, -3.627), (0.8584, -0.8584, -3.667), (0.6646, -0.9947, -3.627), (0.6744, -1.009, -3.667), (0.4578, -1.105, -3.627), (0.4646, -1.122, -3.667), (0.2334, -1.173, -3.627), (0.2368, -1.191, -3.667), (-2.974e-07, -1.196, -3.627), (-3.077e-07, -1.214, -3.667), (-0.2334, -1.173, -3.627), (-0.2368, -1.191, -3.667), (-0.4578, -1.105, -3.627), (-0.4646, -1.122, -3.667), (-0.6646, -0.9947, -3.627), (-0.6744, -1.009, -3.667), (-0.8459, -0.8459, -3.627), (-0.8584, -0.8584, -3.667), (-0.9947, -0.6646, -3.627), (-1.009, -0.6744, -3.667), (-1.105, -0.4578, -3.627), (-1.122, -0.4646, -3.667), (-1.173, -0.2334, -3.627), (-1.191, -0.2368, -3.667), (-1.196, 1.431e-06, -3.627), (-1.214, 1.434e-06, -3.667), (-1.173, 0.2334, -3.627), (-1.191, 0.2368, -3.667), (-1.105, 0.4578, -3.627), (-1.122, 0.4646, -3.667), (-0.9947, 0.6646, -3.627), (-1.009, 0.6744, -3.667), (-0.8459, 0.8459, -3.627), (-0.8584, 0.8584, -3.667), (-0.6646, 0.9947, -3.627), (-0.6744, 1.009, -3.667), (-0.4578, 1.105, -3.627), (-0.4646, 1.122, -3.667), (-0.2334, 1.173, -3.627), (-0.2368, 1.191, -3.667), (1.421e-07, 0.7406, -1.766), (1.302e-07, 0.8752, -3.032), (1.447e-07, 0.7276, -2.061), (1.435e-07, 0.7486, -2.405), (1.384e-07, 0.8005, -2.746), (0.1707, 0.8584, -3.032), (0.1445, 0.7263, -1.766), (0.1562, 0.7851, -2.746), (0.1461, 0.7343, -2.405), (0.1419, 0.7136, -2.061), (0.3349, 0.8085, -3.032), (0.2834, 0.6842, -1.766), (0.3063, 0.7395, -2.746), (0.2865, 0.6917, -2.405), (0.2784, 0.6722, -2.061), (0.4862, 0.7277, -3.032), (0.4114, 0.6158, -1.766), (0.4447, 0.6656, -2.746), (0.4159, 0.6225, -2.405), (0.4042, 0.605, -2.061), (0.6188, 0.6188, -3.032), (0.5237, 0.5237, -1.766), (0.566, 0.566, -2.746), (0.5294, 0.5294, -2.405), (0.5145, 0.5145, -2.061), (0.7277, 0.4862, -3.032), (0.6158, 0.4114, -1.766), (0.6656, 0.4447, -2.746), (0.6225, 0.4159, -2.405), (0.605, 0.4042, -2.061), (0.8085, 0.3349, -3.032), (0.6842, 0.2834, -1.766), (0.7395, 0.3063, -2.746), (0.6917, 0.2865, -2.405), (0.6722, 0.2784, -2.061), (0.8584, 0.1707, -3.032), (0.7263, 0.1445, -1.766), (0.7851, 0.1562, -2.746), (0.7343, 0.1461, -2.405), (0.7136, 0.142, -2.061), (0.8752, 4.379e-07, -3.032), (0.7406, 4.62e-07, -1.766), (0.8005, 4.542e-07, -2.746), (0.7486, 4.645e-07, -2.405), (0.7276, 4.672e-07, -2.061), (0.8584, -0.1707, -3.032), (0.7263, -0.1445, -1.766), (0.7851, -0.1562, -2.746), (0.7343, -0.1461, -2.405), (0.7136, -0.1419, -2.061), (0.8085, -0.3349, -3.032), (0.6842, -0.2834, -1.766), (0.7395, -0.3063, -2.746), (0.6917, -0.2865, -2.405), (0.6722, -0.2784, -2.061), (0.7277, -0.4862, -3.032), (0.6158, -0.4114, -1.766), (0.6656, -0.4447, -2.746), (0.6225, -0.4159, -2.405), (0.605, -0.4042, -2.061), (0.6188, -0.6188, -3.032), (0.5237, -0.5237, -1.766), (0.566, -0.566, -2.746), (0.5294, -0.5294, -2.405), (0.5145, -0.5145, -2.061), (0.4862, -0.7277, -3.032), (0.4114, -0.6158, -1.766), (0.4447, -0.6656, -2.746), (0.4159, -0.6225, -2.405), (0.4042, -0.605, -2.061), (0.3349, -0.8085, -3.032), (0.2834, -0.6842, -1.766), (0.3063, -0.7395, -2.746), (0.2865, -0.6917, -2.405), (0.2784, -0.6722, -2.061), (0.1707, -0.8584, -3.032), (0.1445, -0.7263, -1.766), (0.1562, -0.7851, -2.746), (0.1461, -0.7343, -2.405), (0.1419, -0.7136, -2.061), (-1.532e-07, -0.8752, -3.032), (-9.213e-08, -0.7406, -1.766), (-1.197e-07, -0.8005, -2.746), (-9.616e-08, -0.7486, -2.405), (-8.661e-08, -0.7276, -2.061), (-0.1707, -0.8584, -3.032), (-0.1445, -0.7263, -1.766), (-0.1562, -0.7851, -2.746), (-0.1461, -0.7343, -2.405), (-0.1419, -0.7136, -2.061), (-0.3349, -0.8085, -3.032), (-0.2834, -0.6842, -1.766), (-0.3063, -0.7395, -2.746), (-0.2865, -0.6917, -2.405), (-0.2784, -0.6722, -2.061), (-0.4862, -0.7277, -3.032), (-0.4114, -0.6157, -1.766), (-0.4447, -0.6656, -2.746), (-0.4159, -0.6225, -2.405), (-0.4042, -0.605, -2.061), (-0.6188, -0.6188, -3.032), (-0.5237, -0.5237, -1.766), (-0.566, -0.566, -2.746), (-0.5294, -0.5294, -2.405), (-0.5145, -0.5145, -2.061), (-0.7277, -0.4862, -3.032), (-0.6158, -0.4114, -1.766), (-0.6656, -0.4447, -2.746), (-0.6225, -0.4159, -2.405), (-0.605, -0.4042, -2.061), (-0.8085, -0.3349, -3.032), (-0.6842, -0.2834, -1.766), (-0.7395, -0.3063, -2.746), (-0.6917, -0.2865, -2.405), (-0.6722, -0.2784, -2.061), (-0.8584, -0.1707, -3.032), (-0.7263, -0.1445, -1.766), (-0.7851, -0.1562, -2.746), (-0.7343, -0.1461, -2.405), (-0.7136, -0.1419, -2.061), (-0.8752, 1.217e-06, -3.032), (-0.7406, 1.123e-06, -1.766), (-0.8005, 1.168e-06, -2.746), (-0.7486, 1.132e-06, -2.405), (-0.7276, 1.116e-06, -2.061), (-0.8584, 0.1707, -3.032), (-0.7263, 0.1445, -1.766), (-0.7851, 0.1562, -2.746), (-0.7343, 0.1461, -2.405), (-0.7136, 0.142, -2.061), (-0.8085, 0.3349, -3.032), (-0.6842, 0.2834, -1.766), (-0.7395, 0.3063, -2.746), (-0.6917, 0.2865, -2.405), (-0.6722, 0.2784, -2.061), (-0.7277, 0.4862, -3.032), (-0.6157, 0.4114, -1.766), (-0.6656, 0.4447, -2.746), (-0.6225, 0.4159, -2.405), (-0.605, 0.4042, -2.061), (-0.6188, 0.6188, -3.032), (-0.5237, 0.5237, -1.766), (-0.566, 0.566, -2.746), (-0.5294, 0.5294, -2.405), (-0.5145, 0.5145, -2.061), (-0.4862, 0.7277, -3.032), (-0.4114, 0.6158, -1.766), (-0.4447, 0.6656, -2.746), (-0.4159, 0.6225, -2.405), (-0.4042, 0.605, -2.061), (-0.3349, 0.8086, -3.032), (-0.2834, 0.6842, -1.766), (-0.3063, 0.7395, -2.746), (-0.2865, 0.6917, -2.405), (-0.2784, 0.6722, -2.061), (-0.1707, 0.8584, -3.032), (-0.1445, 0.7263, -1.766), (-0.1562, 0.7851, -2.746), (-0.1461, 0.7343, -2.405), (-0.1419, 0.7136, -2.061), (1.215e-07, 0.8823, -1.461), (1.399e-07, 0.755, -1.642), (1.336e-07, 0.7983, -1.537), (0.1473, 0.7405, -1.642), (0.1721, 0.8654, -1.461), (0.1557, 0.783, -1.537), (0.2889, 0.6975, -1.642), (0.3377, 0.8152, -1.461), (0.3055, 0.7376, -1.537), (0.4195, 0.6278, -1.642), (0.4902, 0.7336, -1.461), (0.4435, 0.6638, -1.537), (0.5339, 0.5339, -1.642), (0.6239, 0.6239, -1.461), (0.5645, 0.5645, -1.537), (0.6278, 0.4195, -1.642), (0.7336, 0.4902, -1.461), (0.6638, 0.4435, -1.537), (0.6975, 0.2889, -1.642), (0.8152, 0.3377, -1.461), (0.7376, 0.3055, -1.537), (0.7405, 0.1473, -1.642), (0.8654, 0.1721, -1.461), (0.783, 0.1557, -1.537), (0.755, 4.576e-07, -1.642), (0.8823, 4.253e-07, -1.461), (0.7983, 4.463e-07, -1.537), (0.7405, -0.1473, -1.642), (0.8654, -0.1721, -1.461), (0.783, -0.1557, -1.537), (0.6975, -0.2889, -1.642), (0.8152, -0.3377, -1.461), (0.7376, -0.3055, -1.537), (0.6278, -0.4195, -1.642), (0.7336, -0.4902, -1.461), (0.6638, -0.4435, -1.537), (0.5339, -0.5339, -1.642), (0.6239, -0.6239, -1.461), (0.5645, -0.5645, -1.537), (0.4195, -0.6278, -1.642), (0.4902, -0.7336, -1.461), (0.4435, -0.6638, -1.537), (0.2889, -0.6975, -1.642), (0.3377, -0.8152, -1.461), (0.3055, -0.7376, -1.537), (0.1473, -0.7405, -1.642), (0.1721, -0.8654, -1.461), (0.1557, -0.783, -1.537), (-9.842e-08, -0.755, -1.642), (-1.55e-07, -0.8823, -1.461), (-1.175e-07, -0.7983, -1.537), (-0.1473, -0.7405, -1.642), (-0.1721, -0.8654, -1.461), (-0.1557, -0.783, -1.537), (-0.2889, -0.6975, -1.642), (-0.3377, -0.8152, -1.461), (-0.3055, -0.7376, -1.537), (-0.4195, -0.6278, -1.642), (-0.4902, -0.7336, -1.461), (-0.4435, -0.6638, -1.537), (-0.5339, -0.5339, -1.642), (-0.6239, -0.6239, -1.461), (-0.5645, -0.5645, -1.537), (-0.6278, -0.4195, -1.642), (-0.7336, -0.4902, -1.461), (-0.6638, -0.4435, -1.537), (-0.6975, -0.2889, -1.642), (-0.8152, -0.3377, -1.461), (-0.7376, -0.3055, -1.537), (-0.7405, -0.1473, -1.642), (-0.8654, -0.1721, -1.461), (-0.783, -0.1557, -1.537), (-0.755, 1.132e-06, -1.642), (-0.8823, 1.213e-06, -1.461), (-0.7983, 1.159e-06, -1.537), (-0.7405, 0.1473, -1.642), (-0.8654, 0.1721, -1.461), (-0.783, 0.1557, -1.537), (-0.6975, 0.2889, -1.642), (-0.8152, 0.3377, -1.461), (-0.7376, 0.3055, -1.537), (-0.6278, 0.4195, -1.642), (-0.7336, 0.4902, -1.461), (-0.6638, 0.4435, -1.537), (-0.5339, 0.5339, -1.642), (-0.6239, 0.6239, -1.461), (-0.5645, 0.5645, -1.537), (-0.4195, 0.6278, -1.642), (-0.4902, 0.7336, -1.461), (-0.4435, 0.6638, -1.537), (-0.2889, 0.6975, -1.642), (-0.3377, 0.8152, -1.461), (-0.3055, 0.7376, -1.537), (-0.1473, 0.7405, -1.642), (-0.1721, 0.8654, -1.461), (-0.1557, 0.783, -1.537), (7.77e-08, 1.187, -1.321), (0.2316, 1.164, -1.321), (0.4542, 1.097, -1.321), (0.6594, 0.9869, -1.321), (0.8393, 0.8393, -1.321), (0.9869, 0.6594, -1.321), (1.097, 0.4542, -1.321), (1.164, 0.2316, -1.321), (1.187, 3.496e-07, -1.321), (1.164, -0.2316, -1.321), (1.097, -0.4542, -1.321), (0.9869, -0.6594, -1.321), (0.8393, -0.8393, -1.321), (0.6594, -0.9869, -1.321), (0.4542, -1.097, -1.321), (0.2316, -1.164, -1.321), (-2.916e-07, -1.187, -1.321), (-0.2316, -1.164, -1.321), (-0.4542, -1.097, -1.321), (-0.6594, -0.9869, -1.321), (-0.8393, -0.8393, -1.321), (-0.9869, -0.6594, -1.321), (-1.097, -0.4542, -1.321), (-1.164, -0.2316, -1.321), (-1.187, 1.41e-06, -1.321), (-1.164, 0.2316, -1.321), (-1.097, 0.4542, -1.321), (-0.9869, 0.6594, -1.321), (-0.8393, 0.8393, -1.321), (-0.6594, 0.9869, -1.321), (-0.4542, 1.097, -1.321), (-0.2316, 1.164, -1.321), (9.095e-08, 1.104, -1.2), (7.848e-08, 1.185, -1.297), (8.692e-08, 1.133, -1.213), (8.324e-08, 1.159, -1.236), (8.023e-08, 1.178, -1.266), (0.2313, 1.163, -1.297), (0.2153, 1.083, -1.2), (0.2297, 1.155, -1.266), (0.2262, 1.137, -1.236), (0.2211, 1.112, -1.213), (0.4536, 1.095, -1.297), (0.4224, 1.02, -1.2), (0.4506, 1.088, -1.266), (0.4437, 1.071, -1.236), (0.4337, 1.047, -1.213), (0.6586, 0.9856, -1.297), (0.6132, 0.9177, -1.2), (0.6542, 0.9791, -1.266), (0.6441, 0.964, -1.236), (0.6297, 0.9424, -1.213), (0.8382, 0.8382, -1.297), (0.7804, 0.7804, -1.2), (0.8327, 0.8327, -1.266), (0.8198, 0.8198, -1.236), (0.8014, 0.8014, -1.213), (0.9856, 0.6586, -1.297), (0.9177, 0.6132, -1.2), (0.9791, 0.6542, -1.266), (0.964, 0.6441, -1.236), (0.9424, 0.6297, -1.213), (1.095, 0.4536, -1.297), (1.02, 0.4224, -1.2), (1.088, 0.4506, -1.266), (1.071, 0.4437, -1.236), (1.047, 0.4337, -1.213), (1.163, 0.2313, -1.297), (1.083, 0.2153, -1.2), (1.155, 0.2297, -1.266), (1.137, 0.2262, -1.236), (1.112, 0.2211, -1.213), (1.185, 3.519e-07, -1.297), (1.104, 3.763e-07, -1.2), (1.178, 3.56e-07, -1.266), (1.159, 3.621e-07, -1.236), (1.133, 3.692e-07, -1.213), (1.163, -0.2313, -1.297), (1.083, -0.2153, -1.2), (1.155, -0.2297, -1.266), (1.137, -0.2262, -1.236), (1.112, -0.2211, -1.213), (1.095, -0.4536, -1.297), (1.02, -0.4224, -1.2), (1.088, -0.4506, -1.266), (1.071, -0.4437, -1.236), (1.047, -0.4337, -1.213), (0.9856, -0.6586, -1.297), (0.9177, -0.6132, -1.2), (0.9791, -0.6542, -1.266), (0.964, -0.6441, -1.236), (0.9424, -0.6297, -1.213), (0.8382, -0.8382, -1.297), (0.7804, -0.7804, -1.2), (0.8327, -0.8327, -1.266), (0.8198, -0.8198, -1.236), (0.8014, -0.8014, -1.213), (0.6586, -0.9856, -1.297), (0.6132, -0.9177, -1.2), (0.6542, -0.9791, -1.266), (0.6441, -0.964, -1.236), (0.6297, -0.9424, -1.213), (0.4536, -1.095, -1.297), (0.4224, -1.02, -1.2), (0.4506, -1.088, -1.266), (0.4437, -1.071, -1.236), (0.4337, -1.047, -1.213), (0.2313, -1.163, -1.297), (0.2153, -1.083, -1.2), (0.2297, -1.155, -1.266), (0.2262, -1.137, -1.236), (0.2211, -1.112, -1.213), (-2.9e-07, -1.185, -1.297), (-2.509e-07, -1.104, -1.2), (-2.854e-07, -1.178, -1.266), (-2.764e-07, -1.159, -1.236), (-2.643e-07, -1.133, -1.213), (-0.2313, -1.163, -1.297), (-0.2153, -1.083, -1.2), (-0.2297, -1.155, -1.266), (-0.2262, -1.137, -1.236), (-0.2211, -1.112, -1.213), (-0.4536, -1.095, -1.297), (-0.4224, -1.02, -1.2), (-0.4506, -1.088, -1.266), (-0.4437, -1.071, -1.236), (-0.4337, -1.047, -1.213), (-0.6586, -0.9856, -1.297), (-0.6132, -0.9177, -1.2), (-0.6542, -0.9791, -1.266), (-0.6441, -0.964, -1.236), (-0.6297, -0.9424, -1.213), (-0.8382, -0.8382, -1.297), (-0.7804, -0.7804, -1.2), (-0.8327, -0.8327, -1.266), (-0.8198, -0.8198, -1.236), (-0.8014, -0.8014, -1.213), (-0.9856, -0.6586, -1.297), (-0.9177, -0.6132, -1.2), (-0.9791, -0.6542, -1.266), (-0.964, -0.6441, -1.236), (-0.9424, -0.6297, -1.213), (-1.095, -0.4536, -1.297), (-1.02, -0.4224, -1.2), (-1.088, -0.4506, -1.266), (-1.071, -0.4437, -1.236), (-1.047, -0.4337, -1.213), (-1.163, -0.2313, -1.297), (-1.083, -0.2153, -1.2), (-1.155, -0.2297, -1.266), (-1.137, -0.2262, -1.236), (-1.112, -0.2211, -1.213), (-1.185, 1.411e-06, -1.297), (-1.104, 1.363e-06, -1.2), (-1.178, 1.408e-06, -1.266), (-1.159, 1.398e-06, -1.236), (-1.133, 1.382e-06, -1.213), (-1.163, 0.2313, -1.297), (-1.083, 0.2153, -1.2), (-1.155, 0.2297, -1.266), (-1.137, 0.2262, -1.236), (-1.112, 0.2211, -1.213), (-1.095, 0.4536, -1.297), (-1.02, 0.4224, -1.2), (-1.088, 0.4506, -1.266), (-1.071, 0.4437, -1.236), (-1.047, 0.4337, -1.213), (-0.9856, 0.6586, -1.297), (-0.9177, 0.6132, -1.2), (-0.9791, 0.6542, -1.266), (-0.964, 0.6441, -1.236), (-0.9424, 0.6297, -1.213), (-0.8382, 0.8382, -1.297), (-0.7804, 0.7804, -1.2), (-0.8327, 0.8327, -1.266), (-0.8198, 0.8198, -1.236), (-0.8014, 0.8014, -1.213), (-0.6586, 0.9856, -1.297), (-0.6132, 0.9177, -1.2), (-0.6542, 0.9791, -1.266), (-0.6441, 0.964, -1.236), (-0.6297, 0.9424, -1.213), (-0.4536, 1.095, -1.297), (-0.4224, 1.02, -1.2), (-0.4506, 1.088, -1.266), (-0.4437, 1.071, -1.236), (-0.4337, 1.047, -1.213), (-0.2313, 1.163, -1.297), (-0.2153, 1.083, -1.2), (-0.2297, 1.155, -1.266), (-0.2262, 1.137, -1.236), (-0.2211, 1.112, -1.213), (7.854e-08, 1.178, -1.347), (8.619e-08, 1.12, -1.399), (8.007e-08, 1.165, -1.369), (8.287e-08, 1.144, -1.388), (0.2186, 1.099, -1.399), (0.2298, 1.155, -1.347), (0.2231, 1.122, -1.388), (0.2272, 1.142, -1.369), (0.4288, 1.035, -1.399), (0.4507, 1.088, -1.347), (0.4377, 1.057, -1.388), (0.4457, 1.076, -1.369), (0.6225, 0.9316, -1.399), (0.6543, 0.9793, -1.347), (0.6354, 0.9509, -1.388), (0.647, 0.9684, -1.369), (0.7922, 0.7922, -1.399), (0.8328, 0.8328, -1.347), (0.8087, 0.8087, -1.388), (0.8235, 0.8235, -1.369), (0.9316, 0.6225, -1.399), (0.9793, 0.6543, -1.347), (0.9509, 0.6354, -1.388), (0.9684, 0.647, -1.369), (1.035, 0.4288, -1.399), (1.088, 0.4507, -1.347), (1.057, 0.4377, -1.388), (1.076, 0.4457, -1.369), (1.099, 0.2186, -1.399), (1.155, 0.2298, -1.347), (1.122, 0.2231, -1.388), (1.142, 0.2272, -1.369), (1.12, 3.705e-07, -1.399), (1.178, 3.539e-07, -1.347), (1.144, 3.648e-07, -1.388), (1.165, 3.586e-07, -1.369), (1.099, -0.2186, -1.399), (1.155, -0.2298, -1.347), (1.122, -0.2231, -1.388), (1.142, -0.2272, -1.369), (1.035, -0.4288, -1.399), (1.088, -0.4507, -1.347), (1.057, -0.4377, -1.388), (1.076, -0.4457, -1.369), (0.9316, -0.6225, -1.399), (0.9793, -0.6543, -1.347), (0.9509, -0.6354, -1.388), (0.9684, -0.647, -1.369), (0.7922, -0.7922, -1.399), (0.8328, -0.8328, -1.347), (0.8087, -0.8087, -1.388), (0.8235, -0.8235, -1.369), (0.6225, -0.9316, -1.399), (0.6543, -0.9793, -1.347), (0.6354, -0.9509, -1.388), (0.647, -0.9684, -1.369), (0.4288, -1.035, -1.399), (0.4507, -1.088, -1.347), (0.4377, -1.057, -1.388), (0.4457, -1.076, -1.369), (0.2186, -1.099, -1.399), (0.2298, -1.155, -1.347), (0.2231, -1.122, -1.388), (0.2272, -1.142, -1.369), (-2.639e-07, -1.12, -1.399), (-2.885e-07, -1.178, -1.347), (-2.744e-07, -1.144, -1.388), (-2.834e-07, -1.165, -1.369), (-0.2186, -1.099, -1.399), (-0.2298, -1.155, -1.347), (-0.2231, -1.122, -1.388), (-0.2272, -1.142, -1.369), (-0.4288, -1.035, -1.399), (-0.4507, -1.088, -1.347), (-0.4377, -1.057, -1.388), (-0.4457, -1.076, -1.369), (-0.6225, -0.9316, -1.399), (-0.6543, -0.9793, -1.347), (-0.6354, -0.9509, -1.388), (-0.647, -0.9684, -1.369), (-0.7922, -0.7922, -1.399), (-0.8328, -0.8328, -1.347), (-0.8087, -0.8087, -1.388), (-0.8235, -0.8235, -1.369), (-0.9316, -0.6225, -1.399), (-0.9793, -0.6543, -1.347), (-0.9509, -0.6354, -1.388), (-0.9684, -0.647, -1.369), (-1.035, -0.4288, -1.399), (-1.088, -0.4507, -1.347), (-1.057, -0.4377, -1.388), (-1.076, -0.4457, -1.369), (-1.099, -0.2186, -1.399), (-1.155, -0.2298, -1.347), (-1.122, -0.2231, -1.388), (-1.142, -0.2272, -1.369), (-1.12, 1.372e-06, -1.399), (-1.178, 1.406e-06, -1.347), (-1.144, 1.386e-06, -1.388), (-1.165, 1.399e-06, -1.369), (-1.099, 0.2186, -1.399), (-1.155, 0.2298, -1.347), (-1.122, 0.2231, -1.388), (-1.142, 0.2272, -1.369), (-1.035, 0.4288, -1.399), (-1.088, 0.4507, -1.347), (-1.057, 0.4377, -1.388), (-1.076, 0.4457, -1.369), (-0.9316, 0.6225, -1.399), (-0.9793, 0.6543, -1.347), (-0.9509, 0.6354, -1.388), (-0.9684, 0.647, -1.369), (-0.7922, 0.7922, -1.399), (-0.8328, 0.8328, -1.347), (-0.8087, 0.8087, -1.388), (-0.8235, 0.8235, -1.369), (-0.6225, 0.9316, -1.399), (-0.6543, 0.9793, -1.347), (-0.6354, 0.9509, -1.388), (-0.647, 0.9684, -1.369), (-0.4288, 1.035, -1.399), (-0.4507, 1.088, -1.347), (-0.4377, 1.057, -1.388), (-0.4457, 1.076, -1.369), (-0.2186, 1.099, -1.399), (-0.2298, 1.155, -1.347), (-0.2231, 1.122, -1.388), (-0.2272, 1.142, -1.369)], [], [(481, 480, 23, 24), (7, 6, 16, 17), (0, 296, 10), (205, 481, 24), (8, 7, 17, 18), (1, 0, 10, 11), (477, 8, 18, 19), (2, 1, 11, 12), (478, 477, 19, 20), (3, 2, 12, 13), (479, 478, 20, 21), (4, 3, 13, 14), (9, 479, 21, 22), (5, 4, 14, 15), (480, 9, 22, 23), (6, 5, 15, 16), (15, 14, 29, 30), (23, 22, 37, 38), (16, 15, 30, 31), (24, 23, 38, 39), (17, 16, 31, 32), (10, 296, 25), (205, 24, 39), (18, 17, 32, 33), (11, 10, 25, 26), (19, 18, 33, 34), (12, 11, 26, 27), (20, 19, 34, 35), (13, 12, 27, 28), (21, 20, 35, 36), (14, 13, 28, 29), (22, 21, 36, 37), (34, 33, 48, 49), (27, 26, 41, 42), (35, 34, 49, 50), (28, 27, 42, 43), (36, 35, 50, 51), (29, 28, 43, 44), (37, 36, 51, 52), (30, 29, 44, 45), (38, 37, 52, 53), (31, 30, 45, 46), (39, 38, 53, 54), (32, 31, 46, 47), (25, 296, 40), (205, 39, 54), (33, 32, 47, 48), (26, 25, 40, 41), (53, 52, 67, 68), (46, 45, 60, 61), (54, 53, 68, 69), (47, 46, 61, 62), (40, 296, 55), (205, 54, 69), (48, 47, 62, 63), (41, 40, 55, 56), (49, 48, 63, 64), (42, 41, 56, 57), (50, 49, 64, 65), (43, 42, 57, 58), (51, 50, 65, 66), (44, 43, 58, 59), (52, 51, 66, 67), (45, 44, 59, 60), (65, 64, 79, 80), (58, 57, 72, 73), (66, 65, 80, 81), (59, 58, 73, 74), (67, 66, 81, 82), (60, 59, 74, 75), (68, 67, 82, 83), (61, 60, 75, 76), (69, 68, 83, 84), (62, 61, 76, 77), (55, 296, 70), (205, 69, 84), (63, 62, 77, 78), (56, 55, 70, 71), (64, 63, 78, 79), (57, 56, 71, 72), (84, 83, 98, 99), (77, 76, 91, 92), (70, 296, 85), (205, 84, 99), (78, 77, 92, 93), (71, 70, 85, 86), (79, 78, 93, 94), (72, 71, 86, 87), (80, 79, 94, 95), (73, 72, 87, 88), (81, 80, 95, 96), (74, 73, 88, 89), (82, 81, 96, 97), (75, 74, 89, 90), (83, 82, 97, 98), (76, 75, 90, 91), (88, 87, 102, 103), (96, 95, 110, 111), (89, 88, 103, 104), (97, 96, 111, 112), (90, 89, 104, 105), (98, 97, 112, 113), (91, 90, 105, 106), (99, 98, 113, 114), (92, 91, 106, 107), (85, 296, 100), (205, 99, 114), (93, 92, 107, 108), (86, 85, 100, 101), (94, 93, 108, 109), (87, 86, 101, 102), (95, 94, 109, 110), (107, 106, 121, 122), (100, 296, 115), (205, 114, 129), (108, 107, 122, 123), (101, 100, 115, 116), (109, 108, 123, 124), (102, 101, 116, 117), (110, 109, 124, 125), (103, 102, 117, 118), (111, 110, 125, 126), (104, 103, 118, 119), (112, 111, 126, 127), (105, 104, 119, 120), (113, 112, 127, 128), (106, 105, 120, 121), (114, 113, 128, 129), (126, 125, 140, 141), (119, 118, 133, 134), (127, 126, 141, 142), (120, 119, 134, 135), (128, 127, 142, 143), (121, 120, 135, 136), (129, 128, 143, 144), (122, 121, 136, 137), (115, 296, 130), (205, 129, 144), (123, 122, 137, 138), (116, 115, 130, 131), (124, 123, 138, 139), (117, 116, 131, 132), (125, 124, 139, 140), (118, 117, 132, 133), (130, 296, 145), (205, 144, 159), (138, 137, 152, 153), (131, 130, 145, 146), (139, 138, 153, 154), (132, 131, 146, 147), (140, 139, 154, 155), (133, 132, 147, 148), (141, 140, 155, 156), (134, 133, 148, 149), (142, 141, 156, 157), (135, 134, 149, 150), (143, 142, 157, 158), (136, 135, 150, 151), (144, 143, 158, 159), (137, 136, 151, 152), (149, 148, 163, 164), (157, 156, 171, 172), (150, 149, 164, 165), (158, 157, 172, 173), (151, 150, 165, 166), (159, 158, 173, 174), (152, 151, 166, 167), (145, 296, 160), (205, 159, 174), (153, 152, 167, 168), (146, 145, 160, 161), (154, 153, 168, 169), (147, 146, 161, 162), (155, 154, 169, 170), (148, 147, 162, 163), (156, 155, 170, 171), (168, 167, 182, 183), (161, 160, 175, 176), (169, 168, 183, 184), (162, 161, 176, 177), (170, 169, 184, 185), (163, 162, 177, 178), (171, 170, 185, 186), (164, 163, 178, 179), (172, 171, 186, 187), (165, 164, 179, 180), (173, 172, 187, 188), (166, 165, 180, 181), (174, 173, 188, 189), (167, 166, 181, 182), (160, 296, 175), (205, 174, 189), (187, 186, 201, 202), (180, 179, 194, 195), (188, 187, 202, 203), (181, 180, 195, 196), (189, 188, 203, 204), (182, 181, 196, 197), (175, 296, 190), (205, 189, 204), (183, 182, 197, 198), (176, 175, 190, 191), (184, 183, 198, 199), (177, 176, 191, 192), (185, 184, 199, 200), (178, 177, 192, 193), (186, 185, 200, 201), (179, 178, 193, 194), (199, 198, 214, 215), (192, 191, 207, 208), (200, 199, 215, 216), (193, 192, 208, 209), (201, 200, 216, 217), (194, 193, 209, 210), (202, 201, 217, 218), (195, 194, 210, 211), (203, 202, 218, 219), (196, 195, 211, 212), (204, 203, 219, 220), (197, 196, 212, 213), (190, 296, 206), (205, 204, 220), (198, 197, 213, 214), (191, 190, 206, 207), (219, 218, 233, 234), (212, 211, 226, 227), (220, 219, 234, 235), (213, 212, 227, 228), (206, 296, 221), (205, 220, 235), (214, 213, 228, 229), (207, 206, 221, 222), (215, 214, 229, 230), (208, 207, 222, 223), (216, 215, 230, 231), (209, 208, 223, 224), (217, 216, 231, 232), (210, 209, 224, 225), (218, 217, 232, 233), (211, 210, 225, 226), (223, 222, 237, 238), (231, 230, 245, 246), (224, 223, 238, 239), (232, 231, 246, 247), (225, 224, 239, 240), (233, 232, 247, 248), (226, 225, 240, 241), (234, 233, 248, 249), (227, 226, 241, 242), (235, 234, 249, 250), (228, 227, 242, 243), (221, 296, 236), (205, 235, 250), (229, 228, 243, 244), (222, 221, 236, 237), (230, 229, 244, 245), (242, 241, 256, 257), (250, 249, 264, 265), (243, 242, 257, 258), (236, 296, 251), (205, 250, 265), (244, 243, 258, 259), (237, 236, 251, 252), (245, 244, 259, 260), (238, 237, 252, 253), (246, 245, 260, 261), (239, 238, 253, 254), (247, 246, 261, 262), (240, 239, 254, 255), (248, 247, 262, 263), (241, 240, 255, 256), (249, 248, 263, 264), (261, 260, 275, 276), (254, 253, 268, 269), (262, 261, 276, 277), (255, 254, 269, 270), (263, 262, 277, 278), (256, 255, 270, 271), (264, 263, 278, 279), (257, 256, 271, 272), (265, 264, 279, 280), (258, 257, 272, 273), (251, 296, 266), (205, 265, 280), (259, 258, 273, 274), (252, 251, 266, 267), (260, 259, 274, 275), (253, 252, 267, 268), (280, 279, 294, 295), (273, 272, 287, 288), (266, 296, 281), (205, 280, 295), (274, 273, 288, 289), (267, 266, 281, 282), (275, 274, 289, 290), (268, 267, 282, 283), (276, 275, 290, 291), (269, 268, 283, 284), (277, 276, 291, 292), (270, 269, 284, 285), (278, 277, 292, 293), (271, 270, 285, 286), (279, 278, 293, 294), (272, 271, 286, 287), (284, 283, 299, 300), (292, 291, 307, 308), (285, 284, 300, 301), (293, 292, 308, 309), (286, 285, 301, 302), (294, 293, 309, 310), (287, 286, 302, 303), (295, 294, 310, 311), (288, 287, 303, 304), (281, 296, 297), (205, 295, 311), (289, 288, 304, 305), (282, 281, 297, 298), (290, 289, 305, 306), (283, 282, 298, 299), (291, 290, 306, 307), (304, 303, 318, 319), (297, 296, 312), (205, 311, 326), (305, 304, 319, 320), (298, 297, 312, 313), (306, 305, 320, 321), (299, 298, 313, 314), (307, 306, 321, 322), (300, 299, 314, 315), (308, 307, 322, 323), (301, 300, 315, 316), (309, 308, 323, 324), (302, 301, 316, 317), (310, 309, 324, 325), (303, 302, 317, 318), (311, 310, 325, 326), (323, 322, 337, 338), (316, 315, 330, 331), (324, 323, 338, 339), (317, 316, 331, 332), (325, 324, 339, 340), (318, 317, 332, 333), (326, 325, 340, 341), (319, 318, 333, 334), (312, 296, 327), (205, 326, 341), (320, 319, 334, 335), (313, 312, 327, 328), (321, 320, 335, 336), (314, 313, 328, 329), (322, 321, 336, 337), (315, 314, 329, 330), (205, 341, 356), (335, 334, 349, 350), (328, 327, 342, 343), (336, 335, 350, 351), (329, 328, 343, 344), (337, 336, 351, 352), (330, 329, 344, 345), (338, 337, 352, 353), (331, 330, 345, 346), (339, 338, 353, 354), (332, 331, 346, 347), (340, 339, 354, 355), (333, 332, 347, 348), (341, 340, 355, 356), (334, 333, 348, 349), (327, 296, 342), (354, 353, 368, 369), (347, 346, 361, 362), (355, 354, 369, 370), (348, 347, 362, 363), (356, 355, 370, 371), (349, 348, 363, 364), (342, 296, 357), (205, 356, 371), (350, 349, 364, 365), (343, 342, 357, 358), (351, 350, 365, 366), (344, 343, 358, 359), (352, 351, 366, 367), (345, 344, 359, 360), (353, 352, 367, 368), (346, 345, 360, 361), (358, 357, 372, 373), (366, 365, 380, 381), (359, 358, 373, 374), (367, 366, 381, 382), (360, 359, 374, 375), (368, 367, 382, 383), (361, 360, 375, 376), (369, 368, 383, 384), (362, 361, 376, 377), (370, 369, 384, 385), (363, 362, 377, 378), (371, 370, 385, 386), (364, 363, 378, 379), (357, 296, 372), (205, 371, 386), (365, 364, 379, 380), (377, 376, 391, 392), (385, 384, 399, 400), (378, 377, 392, 393), (386, 385, 400, 401), (379, 378, 393, 394), (372, 296, 387), (205, 386, 401), (380, 379, 394, 395), (373, 372, 387, 388), (381, 380, 395, 396), (374, 373, 388, 389), (382, 381, 396, 397), (375, 374, 389, 390), (383, 382, 397, 398), (376, 375, 390, 391), (384, 383, 398, 399), (396, 395, 410, 411), (389, 388, 403, 404), (397, 396, 411, 412), (390, 389, 404, 405), (398, 397, 412, 413), (391, 390, 405, 406), (399, 398, 413, 414), (392, 391, 406, 407), (400, 399, 414, 415), (393, 392, 407, 408), (401, 400, 415, 416), (394, 393, 408, 409), (387, 296, 402), (205, 401, 416), (395, 394, 409, 410), (388, 387, 402, 403), (415, 414, 429, 430), (408, 407, 422, 423), (416, 415, 430, 431), (409, 408, 423, 424), (402, 296, 417), (205, 416, 431), (410, 409, 424, 425), (403, 402, 417, 418), (411, 410, 425, 426), (404, 403, 418, 419), (412, 411, 426, 427), (405, 404, 419, 420), (413, 412, 427, 428), (406, 405, 420, 421), (414, 413, 428, 429), (407, 406, 421, 422), (419, 418, 433, 434), (427, 426, 441, 442), (420, 419, 434, 435), (428, 427, 442, 443), (421, 420, 435, 436), (429, 428, 443, 444), (422, 421, 436, 437), (430, 429, 444, 445), (423, 422, 437, 438), (431, 430, 445, 446), (424, 423, 438, 439), (417, 296, 432), (205, 431, 446), (425, 424, 439, 440), (418, 417, 432, 433), (426, 425, 440, 441), (438, 437, 452, 453), (446, 445, 460, 461), (439, 438, 453, 454), (432, 296, 447), (205, 446, 461), (440, 439, 454, 455), (433, 432, 447, 448), (441, 440, 455, 456), (434, 433, 448, 449), (442, 441, 456, 457), (435, 434, 449, 450), (443, 442, 457, 458), (436, 435, 450, 451), (444, 443, 458, 459), (437, 436, 451, 452), (445, 444, 459, 460), (457, 456, 471, 472), (450, 449, 464, 465), (458, 457, 472, 473), (451, 450, 465, 466), (459, 458, 473, 474), (452, 451, 466, 467), (460, 459, 474, 475), (453, 452, 467, 468), (461, 460, 475, 476), (454, 453, 468, 469), (447, 296, 462), (205, 461, 476), (455, 454, 469, 470), (448, 447, 462, 463), (456, 455, 470, 471), (449, 448, 463, 464), (476, 475, 480, 481), (469, 468, 6, 7), (462, 296, 0), (205, 476, 481), (470, 469, 7, 8), (463, 462, 0, 1), (471, 470, 8, 477), (464, 463, 1, 2), (472, 471, 477, 478), (465, 464, 2, 3), (473, 472, 478, 479), (466, 465, 3, 4), (474, 473, 479, 9), (467, 466, 4, 5), (475, 474, 9, 480), (468, 467, 5, 6), (1251, 1155, 1154, 1252), (1252, 1154, 1156, 1254), (1254, 1156, 1157, 1256), (1256, 1157, 1158, 1258), (1258, 1158, 1159, 1260), (1260, 1159, 1160, 1262), (1262, 1160, 1161, 1264), (1264, 1161, 1162, 1266), (1266, 1162, 1163, 1268), (1268, 1163, 1164, 1270), (1270, 1164, 1165, 1272), (1272, 1165, 1166, 1274), (1274, 1166, 1167, 1276), (1276, 1167, 1168, 1278), (1278, 1168, 1169, 1280), (1280, 1169, 1170, 1282), (1282, 1170, 1171, 1284), (1284, 1171, 1172, 1286), (1286, 1172, 1173, 1288), (1288, 1173, 1174, 1290), (1290, 1174, 1175, 1292), (1292, 1175, 1176, 1294), (1294, 1176, 1177, 1296), (1296, 1177, 1178, 1298), (1298, 1178, 1179, 1300), (1300, 1179, 1180, 1302), (1302, 1180, 1181, 1304), (1304, 1181, 1182, 1306), (1306, 1182, 1183, 1308), (1308, 1183, 1184, 1310), (485, 483, 545, 543, 541, 539, 537, 535, 533, 531, 529, 527, 525, 523, 521, 519, 517, 515, 513, 511, 509, 507, 505, 503, 501, 499, 497, 495, 493, 491, 489, 487), (1310, 1184, 1185, 1312), (1312, 1185, 1155, 1251), (482, 484, 486, 488, 490, 492, 494, 496, 498, 500, 502, 504, 506, 508, 510, 512, 514, 516, 518, 520, 522, 524, 526, 528, 530, 532, 534, 536, 538, 540, 542, 544), (828, 958, 835, 610), (484, 617, 624, 486), (610, 835, 838, 618), (834, 963, 968, 839), (609, 608, 547, 546), (821, 954, 958, 828), (955, 1142, 1148, 959), (607, 606, 608, 609), (542, 820, 827, 544), (814, 950, 954, 821), (951, 1136, 1142, 955), (605, 604, 606, 607), (1143, 607, 609, 1149), (540, 813, 820, 542), (807, 946, 950, 814), (947, 1130, 1136, 951), (603, 602, 604, 605), (1137, 605, 607, 1143), (538, 806, 813, 540), (800, 942, 946, 807), (943, 1124, 1130, 947), (601, 600, 602, 603), (1131, 603, 605, 1137), (536, 799, 806, 538), (793, 938, 942, 800), (939, 1118, 1124, 943), (599, 598, 600, 601), (1125, 601, 603, 1131), (534, 792, 799, 536), (786, 934, 938, 793), (935, 1112, 1118, 939), (597, 596, 598, 599), (1119, 599, 601, 1125), (532, 785, 792, 534), (779, 930, 934, 786), (931, 1106, 1112, 935), (595, 594, 596, 597), (1113, 597, 599, 1119), (530, 778, 785, 532), (772, 926, 930, 779), (927, 1100, 1106, 931), (593, 592, 594, 595), (1107, 595, 597, 1113), (528, 771, 778, 530), (765, 922, 926, 772), (923, 1094, 1100, 927), (591, 590, 592, 593), (1101, 593, 595, 1107), (526, 764, 771, 528), (758, 918, 922, 765), (919, 1088, 1094, 923), (589, 588, 590, 591), (1095, 591, 593, 1101), (524, 757, 764, 526), (751, 914, 918, 758), (915, 1082, 1088, 919), (587, 586, 588, 589), (1089, 589, 591, 1095), (522, 750, 757, 524), (744, 910, 914, 751), (911, 1076, 1082, 915), (585, 584, 586, 587), (1083, 587, 589, 1089), (520, 743, 750, 522), (737, 906, 910, 744), (907, 1070, 1076, 911), (583, 582, 584, 585), (1077, 585, 587, 1083), (518, 736, 743, 520), (730, 902, 906, 737), (903, 1064, 1070, 907), (581, 580, 582, 583), (1071, 583, 585, 1077), (516, 729, 736, 518), (723, 898, 902, 730), (899, 1058, 1064, 903), (579, 578, 580, 581), (1065, 581, 583, 1071), (514, 722, 729, 516), (716, 894, 898, 723), (895, 1052, 1058, 899), (577, 576, 578, 579), (1059, 579, 581, 1065), (512, 715, 722, 514), (709, 890, 894, 716), (891, 1046, 1052, 895), (575, 574, 576, 577), (1053, 577, 579, 1059), (510, 708, 715, 512), (702, 886, 890, 709), (887, 1040, 1046, 891), (573, 572, 574, 575), (1047, 575, 577, 1053), (508, 701, 708, 510), (695, 882, 886, 702), (883, 1034, 1040, 887), (571, 570, 572, 573), (1041, 573, 575, 1047), (506, 694, 701, 508), (688, 878, 882, 695), (879, 1028, 1034, 883), (569, 568, 570, 571), (1035, 571, 573, 1041), (504, 687, 694, 506), (681, 874, 878, 688), (875, 1022, 1028, 879), (567, 566, 568, 569), (1029, 569, 571, 1035), (502, 680, 687, 504), (674, 870, 874, 681), (871, 1016, 1022, 875), (565, 564, 566, 567), (1023, 567, 569, 1029), (500, 673, 680, 502), (667, 866, 870, 674), (867, 1010, 1016, 871), (563, 562, 564, 565), (1017, 565, 567, 1023), (498, 666, 673, 500), (660, 862, 866, 667), (863, 1004, 1010, 867), (561, 560, 562, 563), (1011, 563, 565, 1017), (496, 659, 666, 498), (653, 858, 862, 660), (859, 998, 1004, 863), (559, 558, 560, 561), (1005, 561, 563, 1011), (494, 652, 659, 496), (646, 854, 858, 653), (855, 992, 998, 859), (557, 556, 558, 559), (999, 559, 561, 1005), (492, 645, 652, 494), (639, 850, 854, 646), (851, 986, 992, 855), (555, 554, 556, 557), (993, 557, 559, 999), (490, 638, 645, 492), (632, 846, 850, 639), (847, 980, 986, 851), (553, 552, 554, 555), (987, 555, 557, 993), (488, 631, 638, 490), (625, 842, 846, 632), (843, 974, 980, 847), (551, 550, 552, 553), (981, 553, 555, 987), (486, 624, 631, 488), (618, 838, 842, 625), (839, 968, 974, 843), (549, 548, 550, 551), (544, 827, 611, 482), (975, 551, 553, 981), (969, 549, 551, 975), (1149, 609, 546, 962), (546, 547, 548, 549), (828, 610, 612, 833), (833, 612, 613, 832), (832, 613, 614, 831), (831, 614, 615, 830), (830, 615, 616, 829), (829, 616, 611, 827), (821, 828, 833, 826), (826, 833, 832, 825), (825, 832, 831, 824), (824, 831, 830, 823), (823, 830, 829, 822), (822, 829, 827, 820), (814, 821, 826, 819), (819, 826, 825, 818), (818, 825, 824, 817), (817, 824, 823, 816), (816, 823, 822, 815), (815, 822, 820, 813), (807, 814, 819, 812), (812, 819, 818, 811), (811, 818, 817, 810), (810, 817, 816, 809), (809, 816, 815, 808), (808, 815, 813, 806), (800, 807, 812, 805), (805, 812, 811, 804), (804, 811, 810, 803), (803, 810, 809, 802), (802, 809, 808, 801), (801, 808, 806, 799), (793, 800, 805, 798), (798, 805, 804, 797), (797, 804, 803, 796), (796, 803, 802, 795), (795, 802, 801, 794), (794, 801, 799, 792), (786, 793, 798, 791), (791, 798, 797, 790), (790, 797, 796, 789), (789, 796, 795, 788), (788, 795, 794, 787), (787, 794, 792, 785), (779, 786, 791, 784), (784, 791, 790, 783), (783, 790, 789, 782), (782, 789, 788, 781), (781, 788, 787, 780), (780, 787, 785, 778), (772, 779, 784, 777), (777, 784, 783, 776), (776, 783, 782, 775), (775, 782, 781, 774), (774, 781, 780, 773), (773, 780, 778, 771), (765, 772, 777, 770), (770, 777, 776, 769), (769, 776, 775, 768), (768, 775, 774, 767), (767, 774, 773, 766), (766, 773, 771, 764), (758, 765, 770, 763), (763, 770, 769, 762), (762, 769, 768, 761), (761, 768, 767, 760), (760, 767, 766, 759), (759, 766, 764, 757), (751, 758, 763, 756), (756, 763, 762, 755), (755, 762, 761, 754), (754, 761, 760, 753), (753, 760, 759, 752), (752, 759, 757, 750), (744, 751, 756, 749), (749, 756, 755, 748), (748, 755, 754, 747), (747, 754, 753, 746), (746, 753, 752, 745), (745, 752, 750, 743), (737, 744, 749, 742), (742, 749, 748, 741), (741, 748, 747, 740), (740, 747, 746, 739), (739, 746, 745, 738), (738, 745, 743, 736), (730, 737, 742, 735), (735, 742, 741, 734), (734, 741, 740, 733), (733, 740, 739, 732), (732, 739, 738, 731), (731, 738, 736, 729), (723, 730, 735, 728), (728, 735, 734, 727), (727, 734, 733, 726), (726, 733, 732, 725), (725, 732, 731, 724), (724, 731, 729, 722), (716, 723, 728, 721), (721, 728, 727, 720), (720, 727, 726, 719), (719, 726, 725, 718), (718, 725, 724, 717), (717, 724, 722, 715), (709, 716, 721, 714), (714, 721, 720, 713), (713, 720, 719, 712), (712, 719, 718, 711), (711, 718, 717, 710), (710, 717, 715, 708), (702, 709, 714, 707), (707, 714, 713, 706), (706, 713, 712, 705), (705, 712, 711, 704), (704, 711, 710, 703), (703, 710, 708, 701), (695, 702, 707, 700), (700, 707, 706, 699), (699, 706, 705, 698), (698, 705, 704, 697), (697, 704, 703, 696), (696, 703, 701, 694), (688, 695, 700, 693), (693, 700, 699, 692), (692, 699, 698, 691), (691, 698, 697, 690), (690, 697, 696, 689), (689, 696, 694, 687), (681, 688, 693, 686), (686, 693, 692, 685), (685, 692, 691, 684), (684, 691, 690, 683), (683, 690, 689, 682), (682, 689, 687, 680), (674, 681, 686, 679), (679, 686, 685, 678), (678, 685, 684, 677), (677, 684, 683, 676), (676, 683, 682, 675), (675, 682, 680, 673), (667, 674, 679, 672), (672, 679, 678, 671), (671, 678, 677, 670), (670, 677, 676, 669), (669, 676, 675, 668), (668, 675, 673, 666), (660, 667, 672, 665), (665, 672, 671, 664), (664, 671, 670, 663), (663, 670, 669, 662), (662, 669, 668, 661), (661, 668, 666, 659), (653, 660, 665, 658), (658, 665, 664, 657), (657, 664, 663, 656), (656, 663, 662, 655), (655, 662, 661, 654), (654, 661, 659, 652), (646, 653, 658, 651), (651, 658, 657, 650), (650, 657, 656, 649), (649, 656, 655, 648), (648, 655, 654, 647), (647, 654, 652, 645), (639, 646, 651, 644), (644, 651, 650, 643), (643, 650, 649, 642), (642, 649, 648, 641), (641, 648, 647, 640), (640, 647, 645, 638), (632, 639, 644, 637), (637, 644, 643, 636), (636, 643, 642, 635), (635, 642, 641, 634), (634, 641, 640, 633), (633, 640, 638, 631), (625, 632, 637, 630), (630, 637, 636, 629), (629, 636, 635, 628), (628, 635, 634, 627), (627, 634, 633, 626), (626, 633, 631, 624), (618, 625, 630, 623), (623, 630, 629, 622), (622, 629, 628, 621), (621, 628, 627, 620), (620, 627, 626, 619), (619, 626, 624, 617), (610, 618, 623, 612), (612, 623, 622, 613), (613, 622, 621, 614), (614, 621, 620, 615), (615, 620, 619, 616), (616, 619, 617, 611), (482, 611, 617, 484), (959, 834, 836, 961), (961, 836, 837, 960), (960, 837, 835, 958), (955, 959, 961, 957), (957, 961, 960, 956), (956, 960, 958, 954), (951, 955, 957, 953), (953, 957, 956, 952), (952, 956, 954, 950), (947, 951, 953, 949), (949, 953, 952, 948), (948, 952, 950, 946), (943, 947, 949, 945), (945, 949, 948, 944), (944, 948, 946, 942), (939, 943, 945, 941), (941, 945, 944, 940), (940, 944, 942, 938), (935, 939, 941, 937), (937, 941, 940, 936), (936, 940, 938, 934), (931, 935, 937, 933), (933, 937, 936, 932), (932, 936, 934, 930), (927, 931, 933, 929), (929, 933, 932, 928), (928, 932, 930, 926), (923, 927, 929, 925), (925, 929, 928, 924), (924, 928, 926, 922), (919, 923, 925, 921), (921, 925, 924, 920), (920, 924, 922, 918), (915, 919, 921, 917), (917, 921, 920, 916), (916, 920, 918, 914), (911, 915, 917, 913), (913, 917, 916, 912), (912, 916, 914, 910), (907, 911, 913, 909), (909, 913, 912, 908), (908, 912, 910, 906), (903, 907, 909, 905), (905, 909, 908, 904), (904, 908, 906, 902), (899, 903, 905, 901), (901, 905, 904, 900), (900, 904, 902, 898), (895, 899, 901, 897), (897, 901, 900, 896), (896, 900, 898, 894), (891, 895, 897, 893), (893, 897, 896, 892), (892, 896, 894, 890), (887, 891, 893, 889), (889, 893, 892, 888), (888, 892, 890, 886), (883, 887, 889, 885), (885, 889, 888, 884), (884, 888, 886, 882), (879, 883, 885, 881), (881, 885, 884, 880), (880, 884, 882, 878), (875, 879, 881, 877), (877, 881, 880, 876), (876, 880, 878, 874), (871, 875, 877, 873), (873, 877, 876, 872), (872, 876, 874, 870), (867, 871, 873, 869), (869, 873, 872, 868), (868, 872, 870, 866), (863, 867, 869, 865), (865, 869, 868, 864), (864, 868, 866, 862), (859, 863, 865, 861), (861, 865, 864, 860), (860, 864, 862, 858), (855, 859, 861, 857), (857, 861, 860, 856), (856, 860, 858, 854), (851, 855, 857, 853), (853, 857, 856, 852), (852, 856, 854, 850), (847, 851, 853, 849), (849, 853, 852, 848), (848, 852, 850, 846), (843, 847, 849, 845), (845, 849, 848, 844), (844, 848, 846, 842), (839, 843, 845, 841), (841, 845, 844, 840), (840, 844, 842, 838), (834, 839, 841, 836), (836, 841, 840, 837), (837, 840, 838, 835), (959, 1148, 963, 834), (1149, 962, 964, 1153), (1153, 964, 965, 1152), (1152, 965, 966, 1151), (1151, 966, 967, 1150), (1150, 967, 963, 1148), (1143, 1149, 1153, 1147), (1147, 1153, 1152, 1146), (1146, 1152, 1151, 1145), (1145, 1151, 1150, 1144), (1144, 1150, 1148, 1142), (1137, 1143, 1147, 1141), (1141, 1147, 1146, 1140), (1140, 1146, 1145, 1139), (1139, 1145, 1144, 1138), (1138, 1144, 1142, 1136), (1131, 1137, 1141, 1135), (1135, 1141, 1140, 1134), (1134, 1140, 1139, 1133), (1133, 1139, 1138, 1132), (1132, 1138, 1136, 1130), (1125, 1131, 1135, 1129), (1129, 1135, 1134, 1128), (1128, 1134, 1133, 1127), (1127, 1133, 1132, 1126), (1126, 1132, 1130, 1124), (1119, 1125, 1129, 1123), (1123, 1129, 1128, 1122), (1122, 1128, 1127, 1121), (1121, 1127, 1126, 1120), (1120, 1126, 1124, 1118), (1113, 1119, 1123, 1117), (1117, 1123, 1122, 1116), (1116, 1122, 1121, 1115), (1115, 1121, 1120, 1114), (1114, 1120, 1118, 1112), (1107, 1113, 1117, 1111), (1111, 1117, 1116, 1110), (1110, 1116, 1115, 1109), (1109, 1115, 1114, 1108), (1108, 1114, 1112, 1106), (1101, 1107, 1111, 1105), (1105, 1111, 1110, 1104), (1104, 1110, 1109, 1103), (1103, 1109, 1108, 1102), (1102, 1108, 1106, 1100), (1095, 1101, 1105, 1099), (1099, 1105, 1104, 1098), (1098, 1104, 1103, 1097), (1097, 1103, 1102, 1096), (1096, 1102, 1100, 1094), (1089, 1095, 1099, 1093), (1093, 1099, 1098, 1092), (1092, 1098, 1097, 1091), (1091, 1097, 1096, 1090), (1090, 1096, 1094, 1088), (1083, 1089, 1093, 1087), (1087, 1093, 1092, 1086), (1086, 1092, 1091, 1085), (1085, 1091, 1090, 1084), (1084, 1090, 1088, 1082), (1077, 1083, 1087, 1081), (1081, 1087, 1086, 1080), (1080, 1086, 1085, 1079), (1079, 1085, 1084, 1078), (1078, 1084, 1082, 1076), (1071, 1077, 1081, 1075), (1075, 1081, 1080, 1074), (1074, 1080, 1079, 1073), (1073, 1079, 1078, 1072), (1072, 1078, 1076, 1070), (1065, 1071, 1075, 1069), (1069, 1075, 1074, 1068), (1068, 1074, 1073, 1067), (1067, 1073, 1072, 1066), (1066, 1072, 1070, 1064), (1059, 1065, 1069, 1063), (1063, 1069, 1068, 1062), (1062, 1068, 1067, 1061), (1061, 1067, 1066, 1060), (1060, 1066, 1064, 1058), (1053, 1059, 1063, 1057), (1057, 1063, 1062, 1056), (1056, 1062, 1061, 1055), (1055, 1061, 1060, 1054), (1054, 1060, 1058, 1052), (1047, 1053, 1057, 1051), (1051, 1057, 1056, 1050), (1050, 1056, 1055, 1049), (1049, 1055, 1054, 1048), (1048, 1054, 1052, 1046), (1041, 1047, 1051, 1045), (1045, 1051, 1050, 1044), (1044, 1050, 1049, 1043), (1043, 1049, 1048, 1042), (1042, 1048, 1046, 1040), (1035, 1041, 1045, 1039), (1039, 1045, 1044, 1038), (1038, 1044, 1043, 1037), (1037, 1043, 1042, 1036), (1036, 1042, 1040, 1034), (1029, 1035, 1039, 1033), (1033, 1039, 1038, 1032), (1032, 1038, 1037, 1031), (1031, 1037, 1036, 1030), (1030, 1036, 1034, 1028), (1023, 1029, 1033, 1027), (1027, 1033, 1032, 1026), (1026, 1032, 1031, 1025), (1025, 1031, 1030, 1024), (1024, 1030, 1028, 1022), (1017, 1023, 1027, 1021), (1021, 1027, 1026, 1020), (1020, 1026, 1025, 1019), (1019, 1025, 1024, 1018), (1018, 1024, 1022, 1016), (1011, 1017, 1021, 1015), (1015, 1021, 1020, 1014), (1014, 1020, 1019, 1013), (1013, 1019, 1018, 1012), (1012, 1018, 1016, 1010), (1005, 1011, 1015, 1009), (1009, 1015, 1014, 1008), (1008, 1014, 1013, 1007), (1007, 1013, 1012, 1006), (1006, 1012, 1010, 1004), (999, 1005, 1009, 1003), (1003, 1009, 1008, 1002), (1002, 1008, 1007, 1001), (1001, 1007, 1006, 1000), (1000, 1006, 1004, 998), (993, 999, 1003, 997), (997, 1003, 1002, 996), (996, 1002, 1001, 995), (995, 1001, 1000, 994), (994, 1000, 998, 992), (987, 993, 997, 991), (991, 997, 996, 990), (990, 996, 995, 989), (989, 995, 994, 988), (988, 994, 992, 986), (981, 987, 991, 985), (985, 991, 990, 984), (984, 990, 989, 983), (983, 989, 988, 982), (982, 988, 986, 980), (975, 981, 985, 979), (979, 985, 984, 978), (978, 984, 983, 977), (977, 983, 982, 976), (976, 982, 980, 974), (969, 975, 979, 973), (973, 979, 978, 972), (972, 978, 977, 971), (971, 977, 976, 970), (970, 976, 974, 968), (962, 969, 973, 964), (964, 973, 972, 965), (965, 972, 971, 966), (966, 971, 970, 967), (967, 970, 968, 963), (962, 546, 549, 969), (1319, 1324, 1188, 1186), (1575, 1574, 1622, 1627), (1576, 1575, 1627, 1632), (1577, 1576, 1632, 1637), (1578, 1577, 1637, 1642), (1579, 1578, 1642, 1647), (1580, 1579, 1647, 1652), (1581, 1580, 1652, 1657), (1582, 1581, 1657, 1662), (1583, 1582, 1662, 1667), (1584, 1583, 1667, 1672), (1585, 1584, 1672, 1677), (1586, 1585, 1677, 1682), (1587, 1586, 1682, 1687), (1588, 1587, 1687, 1692), (1589, 1588, 1692, 1697), (1590, 1589, 1697, 1702), (1591, 1590, 1702, 1707), (1592, 1591, 1707, 1712), (1593, 1592, 1712, 1717), (1594, 1593, 1717, 1722), (1595, 1594, 1722, 1727), (1596, 1595, 1727, 1732), (1597, 1596, 1732, 1737), (1598, 1597, 1737, 1742), (1599, 1598, 1742, 1747), (1600, 1599, 1747, 1752), (1601, 1600, 1752, 1757), (1567, 1475, 1314, 1470), (1154, 1155, 1187, 1186), (1156, 1154, 1186, 1188), (1157, 1156, 1188, 1189), (1158, 1157, 1189, 1190), (1159, 1158, 1190, 1191), (1160, 1159, 1191, 1192), (1161, 1160, 1192, 1193), (1162, 1161, 1193, 1194), (1163, 1162, 1194, 1195), (1164, 1163, 1195, 1196), (1165, 1164, 1196, 1197), (1166, 1165, 1197, 1198), (1167, 1166, 1198, 1199), (1168, 1167, 1199, 1200), (1169, 1168, 1200, 1201), (1170, 1169, 1201, 1202), (1171, 1170, 1202, 1203), (1172, 1171, 1203, 1204), (1173, 1172, 1204, 1205), (1174, 1173, 1205, 1206), (1175, 1174, 1206, 1207), (1176, 1175, 1207, 1208), (1177, 1176, 1208, 1209), (1178, 1177, 1209, 1210), (1179, 1178, 1210, 1211), (1180, 1179, 1211, 1212), (1181, 1180, 1212, 1213), (1182, 1181, 1213, 1214), (1183, 1182, 1214, 1215), (1184, 1183, 1215, 1216), (1185, 1184, 1216, 1217), (1155, 1185, 1217, 1187), (1218, 1219, 547, 608), (1220, 1218, 608, 606), (1221, 1220, 606, 604), (1222, 1221, 604, 602), (1223, 1222, 602, 600), (1224, 1223, 600, 598), (1225, 1224, 598, 596), (1226, 1225, 596, 594), (1227, 1226, 594, 592), (1228, 1227, 592, 590), (1229, 1228, 590, 588), (1230, 1229, 588, 586), (1231, 1230, 586, 584), (1232, 1231, 584, 582), (1233, 1232, 582, 580), (1234, 1233, 580, 578), (1235, 1234, 578, 576), (1236, 1235, 576, 574), (1237, 1236, 574, 572), (1238, 1237, 572, 570), (1239, 1238, 570, 568), (1240, 1239, 568, 566), (1241, 1240, 566, 564), (1242, 1241, 564, 562), (1243, 1242, 562, 560), (1244, 1243, 560, 558), (1245, 1244, 558, 556), (1246, 1245, 556, 554), (1247, 1246, 554, 552), (1248, 1247, 552, 550), (1249, 1248, 550, 548), (1219, 1249, 548, 547), (1218, 1313, 1250, 1219), (1313, 1312, 1251, 1250), (1220, 1311, 1313, 1218), (1311, 1310, 1312, 1313), (1221, 1309, 1311, 1220), (1309, 1308, 1310, 1311), (1222, 1307, 1309, 1221), (1307, 1306, 1308, 1309), (1223, 1305, 1307, 1222), (1305, 1304, 1306, 1307), (1224, 1303, 1305, 1223), (1303, 1302, 1304, 1305), (1225, 1301, 1303, 1224), (1301, 1300, 1302, 1303), (1226, 1299, 1301, 1225), (1299, 1298, 1300, 1301), (1227, 1297, 1299, 1226), (1297, 1296, 1298, 1299), (1228, 1295, 1297, 1227), (1295, 1294, 1296, 1297), (1229, 1293, 1295, 1228), (1293, 1292, 1294, 1295), (1230, 1291, 1293, 1229), (1291, 1290, 1292, 1293), (1231, 1289, 1291, 1230), (1289, 1288, 1290, 1291), (1232, 1287, 1289, 1231), (1287, 1286, 1288, 1289), (1233, 1285, 1287, 1232), (1285, 1284, 1286, 1287), (1234, 1283, 1285, 1233), (1283, 1282, 1284, 1285), (1235, 1281, 1283, 1234), (1281, 1280, 1282, 1283), (1236, 1279, 1281, 1235), (1279, 1278, 1280, 1281), (1237, 1277, 1279, 1236), (1277, 1276, 1278, 1279), (1238, 1275, 1277, 1237), (1275, 1274, 1276, 1277), (1239, 1273, 1275, 1238), (1273, 1272, 1274, 1275), (1240, 1271, 1273, 1239), (1271, 1270, 1272, 1273), (1241, 1269, 1271, 1240), (1269, 1268, 1270, 1271), (1242, 1267, 1269, 1241), (1267, 1266, 1268, 1269), (1243, 1265, 1267, 1242), (1265, 1264, 1266, 1267), (1244, 1263, 1265, 1243), (1263, 1262, 1264, 1265), (1245, 1261, 1263, 1244), (1261, 1260, 1262, 1263), (1246, 1259, 1261, 1245), (1259, 1258, 1260, 1261), (1247, 1257, 1259, 1246), (1257, 1256, 1258, 1259), (1248, 1255, 1257, 1247), (1255, 1254, 1256, 1257), (1249, 1253, 1255, 1248), (1253, 1252, 1254, 1255), (1219, 1250, 1253, 1249), (1250, 1251, 1252, 1253), (1886, 1763, 1474, 1568), (1475, 1477, 1320, 1314), (1315, 1319, 1186, 1187), (1564, 1567, 1470, 1465), (1887, 1883, 1600, 1601), (1561, 1564, 1465, 1460), (1464, 1469, 1217, 1216), (1883, 1879, 1599, 1600), (1558, 1561, 1460, 1455), (1459, 1464, 1216, 1215), (1879, 1875, 1598, 1599), (1555, 1558, 1455, 1450), (1454, 1459, 1215, 1214), (1875, 1871, 1597, 1598), (1552, 1555, 1450, 1445), (1449, 1454, 1214, 1213), (1871, 1867, 1596, 1597), (1549, 1552, 1445, 1440), (1444, 1449, 1213, 1212), (1867, 1863, 1595, 1596), (1546, 1549, 1440, 1435), (1439, 1444, 1212, 1211), (1863, 1859, 1594, 1595), (1543, 1546, 1435, 1430), (1434, 1439, 1211, 1210), (1859, 1855, 1593, 1594), (1540, 1543, 1430, 1425), (1429, 1434, 1210, 1209), (1855, 1851, 1592, 1593), (1537, 1540, 1425, 1420), (1424, 1429, 1209, 1208), (1851, 1847, 1591, 1592), (1534, 1537, 1420, 1415), (1419, 1424, 1208, 1207), (1847, 1843, 1590, 1591), (1531, 1534, 1415, 1410), (1414, 1419, 1207, 1206), (1843, 1839, 1589, 1590), (1528, 1531, 1410, 1405), (1409, 1414, 1206, 1205), (1839, 1835, 1588, 1589), (1525, 1528, 1405, 1400), (1404, 1409, 1205, 1204), (1835, 1831, 1587, 1588), (1522, 1525, 1400, 1395), (1399, 1404, 1204, 1203), (1831, 1827, 1586, 1587), (1519, 1522, 1395, 1390), (1394, 1399, 1203, 1202), (1827, 1823, 1585, 1586), (1516, 1519, 1390, 1385), (1389, 1394, 1202, 1201), (1823, 1819, 1584, 1585), (1513, 1516, 1385, 1380), (1384, 1389, 1201, 1200), (1819, 1815, 1583, 1584), (1510, 1513, 1380, 1375), (1379, 1384, 1200, 1199), (1815, 1811, 1582, 1583), (1507, 1510, 1375, 1370), (1374, 1379, 1199, 1198), (1811, 1807, 1581, 1582), (1504, 1507, 1370, 1365), (1369, 1374, 1198, 1197), (1807, 1803, 1580, 1581), (1501, 1504, 1365, 1360), (1364, 1369, 1197, 1196), (1803, 1799, 1579, 1580), (1498, 1501, 1360, 1355), (1359, 1364, 1196, 1195), (1799, 1795, 1578, 1579), (1495, 1498, 1355, 1350), (1354, 1359, 1195, 1194), (1795, 1791, 1577, 1578), (1492, 1495, 1350, 1345), (1349, 1354, 1194, 1193), (1791, 1787, 1576, 1577), (1489, 1492, 1345, 1340), (1344, 1349, 1193, 1192), (1787, 1783, 1575, 1576), (1486, 1489, 1340, 1335), (1339, 1344, 1192, 1191), (1783, 1779, 1574, 1575), (1483, 1486, 1335, 1330), (1334, 1339, 1191, 1190), (1779, 1775, 1573, 1574), (1480, 1483, 1330, 1325), (1329, 1334, 1190, 1189), (1775, 1771, 1572, 1573), (1477, 1480, 1325, 1320), (1324, 1329, 1189, 1188), (1572, 1571, 1607, 1612), (1573, 1572, 1612, 1617), (1574, 1573, 1617, 1622), (1315, 1469, 1471, 1318), (1318, 1471, 1472, 1317), (1317, 1472, 1473, 1316), (1316, 1473, 1470, 1314), (1469, 1464, 1466, 1471), (1471, 1466, 1467, 1472), (1472, 1467, 1468, 1473), (1473, 1468, 1465, 1470), (1464, 1459, 1461, 1466), (1466, 1461, 1462, 1467), (1467, 1462, 1463, 1468), (1468, 1463, 1460, 1465), (1459, 1454, 1456, 1461), (1461, 1456, 1457, 1462), (1462, 1457, 1458, 1463), (1463, 1458, 1455, 1460), (1454, 1449, 1451, 1456), (1456, 1451, 1452, 1457), (1457, 1452, 1453, 1458), (1458, 1453, 1450, 1455), (1449, 1444, 1446, 1451), (1451, 1446, 1447, 1452), (1452, 1447, 1448, 1453), (1453, 1448, 1445, 1450), (1444, 1439, 1441, 1446), (1446, 1441, 1442, 1447), (1447, 1442, 1443, 1448), (1448, 1443, 1440, 1445), (1439, 1434, 1436, 1441), (1441, 1436, 1437, 1442), (1442, 1437, 1438, 1443), (1443, 1438, 1435, 1440), (1434, 1429, 1431, 1436), (1436, 1431, 1432, 1437), (1437, 1432, 1433, 1438), (1438, 1433, 1430, 1435), (1429, 1424, 1426, 1431), (1431, 1426, 1427, 1432), (1432, 1427, 1428, 1433), (1433, 1428, 1425, 1430), (1424, 1419, 1421, 1426), (1426, 1421, 1422, 1427), (1427, 1422, 1423, 1428), (1428, 1423, 1420, 1425), (1419, 1414, 1416, 1421), (1421, 1416, 1417, 1422), (1422, 1417, 1418, 1423), (1423, 1418, 1415, 1420), (1414, 1409, 1411, 1416), (1416, 1411, 1412, 1417), (1417, 1412, 1413, 1418), (1418, 1413, 1410, 1415), (1409, 1404, 1406, 1411), (1411, 1406, 1407, 1412), (1412, 1407, 1408, 1413), (1413, 1408, 1405, 1410), (1404, 1399, 1401, 1406), (1406, 1401, 1402, 1407), (1407, 1402, 1403, 1408), (1408, 1403, 1400, 1405), (1399, 1394, 1396, 1401), (1401, 1396, 1397, 1402), (1402, 1397, 1398, 1403), (1403, 1398, 1395, 1400), (1394, 1389, 1391, 1396), (1396, 1391, 1392, 1397), (1397, 1392, 1393, 1398), (1398, 1393, 1390, 1395), (1389, 1384, 1386, 1391), (1391, 1386, 1387, 1392), (1392, 1387, 1388, 1393), (1393, 1388, 1385, 1390), (1384, 1379, 1381, 1386), (1386, 1381, 1382, 1387), (1387, 1382, 1383, 1388), (1388, 1383, 1380, 1385), (1379, 1374, 1376, 1381), (1381, 1376, 1377, 1382), (1382, 1377, 1378, 1383), (1383, 1378, 1375, 1380), (1374, 1369, 1371, 1376), (1376, 1371, 1372, 1377), (1377, 1372, 1373, 1378), (1378, 1373, 1370, 1375), (1369, 1364, 1366, 1371), (1371, 1366, 1367, 1372), (1372, 1367, 1368, 1373), (1373, 1368, 1365, 1370), (1364, 1359, 1361, 1366), (1366, 1361, 1362, 1367), (1367, 1362, 1363, 1368), (1368, 1363, 1360, 1365), (1359, 1354, 1356, 1361), (1361, 1356, 1357, 1362), (1362, 1357, 1358, 1363), (1363, 1358, 1355, 1360), (1354, 1349, 1351, 1356), (1356, 1351, 1352, 1357), (1357, 1352, 1353, 1358), (1358, 1353, 1350, 1355), (1349, 1344, 1346, 1351), (1351, 1346, 1347, 1352), (1352, 1347, 1348, 1353), (1353, 1348, 1345, 1350), (1344, 1339, 1341, 1346), (1346, 1341, 1342, 1347), (1347, 1342, 1343, 1348), (1348, 1343, 1340, 1345), (1339, 1334, 1336, 1341), (1341, 1336, 1337, 1342), (1342, 1337, 1338, 1343), (1343, 1338, 1335, 1340), (1334, 1329, 1331, 1336), (1336, 1331, 1332, 1337), (1337, 1332, 1333, 1338), (1338, 1333, 1330, 1335), (1329, 1324, 1326, 1331), (1331, 1326, 1327, 1332), (1332, 1327, 1328, 1333), (1333, 1328, 1325, 1330), (1324, 1319, 1321, 1326), (1326, 1321, 1322, 1327), (1327, 1322, 1323, 1328), (1328, 1323, 1320, 1325), (1319, 1315, 1318, 1321), (1321, 1318, 1317, 1322), (1322, 1317, 1316, 1323), (1323, 1316, 1314, 1320), (1469, 1315, 1187, 1217), (1475, 1567, 1569, 1476), (1476, 1569, 1568, 1474), (1567, 1564, 1566, 1569), (1569, 1566, 1565, 1568), (1564, 1561, 1563, 1566), (1566, 1563, 1562, 1565), (1561, 1558, 1560, 1563), (1563, 1560, 1559, 1562), (1558, 1555, 1557, 1560), (1560, 1557, 1556, 1559), (1555, 1552, 1554, 1557), (1557, 1554, 1553, 1556), (1552, 1549, 1551, 1554), (1554, 1551, 1550, 1553), (1549, 1546, 1548, 1551), (1551, 1548, 1547, 1550), (1546, 1543, 1545, 1548), (1548, 1545, 1544, 1547), (1543, 1540, 1542, 1545), (1545, 1542, 1541, 1544), (1540, 1537, 1539, 1542), (1542, 1539, 1538, 1541), (1537, 1534, 1536, 1539), (1539, 1536, 1535, 1538), (1534, 1531, 1533, 1536), (1536, 1533, 1532, 1535), (1531, 1528, 1530, 1533), (1533, 1530, 1529, 1532), (1528, 1525, 1527, 1530), (1530, 1527, 1526, 1529), (1525, 1522, 1524, 1527), (1527, 1524, 1523, 1526), (1522, 1519, 1521, 1524), (1524, 1521, 1520, 1523), (1519, 1516, 1518, 1521), (1521, 1518, 1517, 1520), (1516, 1513, 1515, 1518), (1518, 1515, 1514, 1517), (1513, 1510, 1512, 1515), (1515, 1512, 1511, 1514), (1510, 1507, 1509, 1512), (1512, 1509, 1508, 1511), (1507, 1504, 1506, 1509), (1509, 1506, 1505, 1508), (1504, 1501, 1503, 1506), (1506, 1503, 1502, 1505), (1501, 1498, 1500, 1503), (1503, 1500, 1499, 1502), (1498, 1495, 1497, 1500), (1500, 1497, 1496, 1499), (1495, 1492, 1494, 1497), (1497, 1494, 1493, 1496), (1492, 1489, 1491, 1494), (1494, 1491, 1490, 1493), (1489, 1486, 1488, 1491), (1491, 1488, 1487, 1490), (1486, 1483, 1485, 1488), (1488, 1485, 1484, 1487), (1483, 1480, 1482, 1485), (1485, 1482, 1481, 1484), (1480, 1477, 1479, 1482), (1482, 1479, 1478, 1481), (1477, 1475, 1476, 1479), (1479, 1476, 1474, 1478), (1771, 1767, 1571, 1572), (1763, 1766, 1478, 1474), (545, 483, 1602, 1758), (1882, 1886, 1568, 1565), (543, 545, 1758, 1753), (1878, 1882, 1565, 1562), (541, 543, 1753, 1748), (1874, 1878, 1562, 1559), (539, 541, 1748, 1743), (1870, 1874, 1559, 1556), (537, 539, 1743, 1738), (1866, 1870, 1556, 1553), (535, 537, 1738, 1733), (1862, 1866, 1553, 1550), (533, 535, 1733, 1728), (1858, 1862, 1550, 1547), (531, 533, 1728, 1723), (1854, 1858, 1547, 1544), (529, 531, 1723, 1718), (1850, 1854, 1544, 1541), (527, 529, 1718, 1713), (1846, 1850, 1541, 1538), (525, 527, 1713, 1708), (1842, 1846, 1538, 1535), (523, 525, 1708, 1703), (1838, 1842, 1535, 1532), (521, 523, 1703, 1698), (1834, 1838, 1532, 1529), (519, 521, 1698, 1693), (1830, 1834, 1529, 1526), (517, 519, 1693, 1688), (1826, 1830, 1526, 1523), (515, 517, 1688, 1683), (1822, 1826, 1523, 1520), (513, 515, 1683, 1678), (1818, 1822, 1520, 1517), (511, 513, 1678, 1673), (1814, 1818, 1517, 1514), (509, 511, 1673, 1668), (1810, 1814, 1514, 1511), (507, 509, 1668, 1663), (1806, 1810, 1511, 1508), (505, 507, 1663, 1658), (1802, 1806, 1508, 1505), (503, 505, 1658, 1653), (1798, 1802, 1505, 1502), (501, 503, 1653, 1648), (1794, 1798, 1502, 1499), (499, 501, 1648, 1643), (1790, 1794, 1499, 1496), (497, 499, 1643, 1638), (1786, 1790, 1496, 1493), (495, 497, 1638, 1633), (1782, 1786, 1493, 1490), (493, 495, 1633, 1628), (1778, 1782, 1490, 1487), (491, 493, 1628, 1623), (1774, 1778, 1487, 1484), (489, 491, 1623, 1618), (1770, 1774, 1484, 1481), (487, 489, 1618, 1613), (1766, 1770, 1481, 1478), (485, 487, 1613, 1608), (1762, 1887, 1601, 1570), (483, 485, 1608, 1602), (1570, 1601, 1757, 1603), (1758, 1602, 1604, 1761), (1761, 1604, 1605, 1760), (1760, 1605, 1606, 1759), (1759, 1606, 1603, 1757), (1753, 1758, 1761, 1756), (1756, 1761, 1760, 1755), (1755, 1760, 1759, 1754), (1754, 1759, 1757, 1752), (1748, 1753, 1756, 1751), (1751, 1756, 1755, 1750), (1750, 1755, 1754, 1749), (1749, 1754, 1752, 1747), (1743, 1748, 1751, 1746), (1746, 1751, 1750, 1745), (1745, 1750, 1749, 1744), (1744, 1749, 1747, 1742), (1738, 1743, 1746, 1741), (1741, 1746, 1745, 1740), (1740, 1745, 1744, 1739), (1739, 1744, 1742, 1737), (1733, 1738, 1741, 1736), (1736, 1741, 1740, 1735), (1735, 1740, 1739, 1734), (1734, 1739, 1737, 1732), (1728, 1733, 1736, 1731), (1731, 1736, 1735, 1730), (1730, 1735, 1734, 1729), (1729, 1734, 1732, 1727), (1723, 1728, 1731, 1726), (1726, 1731, 1730, 1725), (1725, 1730, 1729, 1724), (1724, 1729, 1727, 1722), (1718, 1723, 1726, 1721), (1721, 1726, 1725, 1720), (1720, 1725, 1724, 1719), (1719, 1724, 1722, 1717), (1713, 1718, 1721, 1716), (1716, 1721, 1720, 1715), (1715, 1720, 1719, 1714), (1714, 1719, 1717, 1712), (1708, 1713, 1716, 1711), (1711, 1716, 1715, 1710), (1710, 1715, 1714, 1709), (1709, 1714, 1712, 1707), (1703, 1708, 1711, 1706), (1706, 1711, 1710, 1705), (1705, 1710, 1709, 1704), (1704, 1709, 1707, 1702), (1698, 1703, 1706, 1701), (1701, 1706, 1705, 1700), (1700, 1705, 1704, 1699), (1699, 1704, 1702, 1697), (1693, 1698, 1701, 1696), (1696, 1701, 1700, 1695), (1695, 1700, 1699, 1694), (1694, 1699, 1697, 1692), (1688, 1693, 1696, 1691), (1691, 1696, 1695, 1690), (1690, 1695, 1694, 1689), (1689, 1694, 1692, 1687), (1683, 1688, 1691, 1686), (1686, 1691, 1690, 1685), (1685, 1690, 1689, 1684), (1684, 1689, 1687, 1682), (1678, 1683, 1686, 1681), (1681, 1686, 1685, 1680), (1680, 1685, 1684, 1679), (1679, 1684, 1682, 1677), (1673, 1678, 1681, 1676), (1676, 1681, 1680, 1675), (1675, 1680, 1679, 1674), (1674, 1679, 1677, 1672), (1668, 1673, 1676, 1671), (1671, 1676, 1675, 1670), (1670, 1675, 1674, 1669), (1669, 1674, 1672, 1667), (1663, 1668, 1671, 1666), (1666, 1671, 1670, 1665), (1665, 1670, 1669, 1664), (1664, 1669, 1667, 1662), (1658, 1663, 1666, 1661), (1661, 1666, 1665, 1660), (1660, 1665, 1664, 1659), (1659, 1664, 1662, 1657), (1653, 1658, 1661, 1656), (1656, 1661, 1660, 1655), (1655, 1660, 1659, 1654), (1654, 1659, 1657, 1652), (1648, 1653, 1656, 1651), (1651, 1656, 1655, 1650), (1650, 1655, 1654, 1649), (1649, 1654, 1652, 1647), (1643, 1648, 1651, 1646), (1646, 1651, 1650, 1645), (1645, 1650, 1649, 1644), (1644, 1649, 1647, 1642), (1638, 1643, 1646, 1641), (1641, 1646, 1645, 1640), (1640, 1645, 1644, 1639), (1639, 1644, 1642, 1637), (1633, 1638, 1641, 1636), (1636, 1641, 1640, 1635), (1635, 1640, 1639, 1634), (1634, 1639, 1637, 1632), (1628, 1633, 1636, 1631), (1631, 1636, 1635, 1630), (1630, 1635, 1634, 1629), (1629, 1634, 1632, 1627), (1623, 1628, 1631, 1626), (1626, 1631, 1630, 1625), (1625, 1630, 1629, 1624), (1624, 1629, 1627, 1622), (1618, 1623, 1626, 1621), (1621, 1626, 1625, 1620), (1620, 1625, 1624, 1619), (1619, 1624, 1622, 1617), (1613, 1618, 1621, 1616), (1616, 1621, 1620, 1615), (1615, 1620, 1619, 1614), (1614, 1619, 1617, 1612), (1608, 1613, 1616, 1611), (1611, 1616, 1615, 1610), (1610, 1615, 1614, 1609), (1609, 1614, 1612, 1607), (1602, 1608, 1611, 1604), (1604, 1611, 1610, 1605), (1605, 1610, 1609, 1606), (1606, 1609, 1607, 1603), (1571, 1570, 1603, 1607), (1763, 1886, 1888, 1765), (1765, 1888, 1889, 1764), (1764, 1889, 1887, 1762), (1886, 1882, 1884, 1888), (1888, 1884, 1885, 1889), (1889, 1885, 1883, 1887), (1882, 1878, 1880, 1884), (1884, 1880, 1881, 1885), (1885, 1881, 1879, 1883), (1878, 1874, 1876, 1880), (1880, 1876, 1877, 1881), (1881, 1877, 1875, 1879), (1874, 1870, 1872, 1876), (1876, 1872, 1873, 1877), (1877, 1873, 1871, 1875), (1870, 1866, 1868, 1872), (1872, 1868, 1869, 1873), (1873, 1869, 1867, 1871), (1866, 1862, 1864, 1868), (1868, 1864, 1865, 1869), (1869, 1865, 1863, 1867), (1862, 1858, 1860, 1864), (1864, 1860, 1861, 1865), (1865, 1861, 1859, 1863), (1858, 1854, 1856, 1860), (1860, 1856, 1857, 1861), (1861, 1857, 1855, 1859), (1854, 1850, 1852, 1856), (1856, 1852, 1853, 1857), (1857, 1853, 1851, 1855), (1850, 1846, 1848, 1852), (1852, 1848, 1849, 1853), (1853, 1849, 1847, 1851), (1846, 1842, 1844, 1848), (1848, 1844, 1845, 1849), (1849, 1845, 1843, 1847), (1842, 1838, 1840, 1844), (1844, 1840, 1841, 1845), (1845, 1841, 1839, 1843), (1838, 1834, 1836, 1840), (1840, 1836, 1837, 1841), (1841, 1837, 1835, 1839), (1834, 1830, 1832, 1836), (1836, 1832, 1833, 1837), (1837, 1833, 1831, 1835), (1830, 1826, 1828, 1832), (1832, 1828, 1829, 1833), (1833, 1829, 1827, 1831), (1826, 1822, 1824, 1828), (1828, 1824, 1825, 1829), (1829, 1825, 1823, 1827), (1822, 1818, 1820, 1824), (1824, 1820, 1821, 1825), (1825, 1821, 1819, 1823), (1818, 1814, 1816, 1820), (1820, 1816, 1817, 1821), (1821, 1817, 1815, 1819), (1814, 1810, 1812, 1816), (1816, 1812, 1813, 1817), (1817, 1813, 1811, 1815), (1810, 1806, 1808, 1812), (1812, 1808, 1809, 1813), (1813, 1809, 1807, 1811), (1806, 1802, 1804, 1808), (1808, 1804, 1805, 1809), (1809, 1805, 1803, 1807), (1802, 1798, 1800, 1804), (1804, 1800, 1801, 1805), (1805, 1801, 1799, 1803), (1798, 1794, 1796, 1800), (1800, 1796, 1797, 1801), (1801, 1797, 1795, 1799), (1794, 1790, 1792, 1796), (1796, 1792, 1793, 1797), (1797, 1793, 1791, 1795), (1790, 1786, 1788, 1792), (1792, 1788, 1789, 1793), (1793, 1789, 1787, 1791), (1786, 1782, 1784, 1788), (1788, 1784, 1785, 1789), (1789, 1785, 1783, 1787), (1782, 1778, 1780, 1784), (1784, 1780, 1781, 1785), (1785, 1781, 1779, 1783), (1778, 1774, 1776, 1780), (1780, 1776, 1777, 1781), (1781, 1777, 1775, 1779), (1774, 1770, 1772, 1776), (1776, 1772, 1773, 1777), (1777, 1773, 1771, 1775), (1770, 1766, 1768, 1772), (1772, 1768, 1769, 1773), (1773, 1769, 1767, 1771), (1766, 1763, 1765, 1768), (1768, 1765, 1764, 1769), (1769, 1764, 1762, 1767), (1767, 1762, 1570, 1571)])
me_sphere.polygons.foreach_set('use_smooth', [True] * 1890)
me_sphere.use_remesh_preserve_volume = False
me_sphere.use_remesh_preserve_attributes = False
me_sphere.use_mirror_vertex_groups = False
me_sphere.update()

# ---- objects
ob_pawn = bpy.data.objects.new('Pawn', me_sphere)
ob_lamp = bpy.data.objects.new('Lamp', light_lamp)
ob_camera = bpy.data.objects.new('Camera', cam_camera)

# ---- transforms, parenting, visibility, modifiers, constraints
ob_pawn.location = (0.0, 0.0, 3.983)
ob_pawn.scale = (0.7433, 0.7433, 0.7433)
ob_pawn.lineart.crease_threshold = 0.0
ob_lamp.location = (4.076, 1.005, 5.904)
ob_lamp.rotation_euler = (0.6503, 0.05522, 1.866)
ob_lamp.lock_rotations_4d = False
ob_lamp.empty_display_type = 'ARROWS'
ob_lamp.color = (0.0, 0.0, 0.0, 0.0)
ob_lamp.lineart.crease_threshold = 0.0
ob_camera.location = (7.481, -6.508, 5.344)
ob_camera.rotation_euler = (1.109, 0.0, 0.8149)
ob_camera.lock_rotations_4d = False
ob_camera.empty_display_type = 'ARROWS'
ob_camera.color = (0.0, 0.0, 0.0, 0.0)
ob_camera.display_type = 'WIRE'
ob_camera.lineart.crease_threshold = 0.0

# ---- collection membership
col_collection_1.objects.link(ob_pawn)
col_collection_1.objects.link(ob_lamp)
col_collection_1.objects.link(ob_camera)

# ---- scene / render settings (as saved in the file)
scene.camera = ob_camera
scene.frame_start = 1; scene.frame_end = 250; scene.frame_set(1)
scene.render.engine = 'BLENDER_EEVEE_NEXT'
scene.render.resolution_percentage = 50
scene.render.dither_intensity = 0.0
scene.cycles.use_denoising = False
scene.cycles.samples = 128
scene.cycles.sampling_pattern = 'TABULATED_SOBOL'
scene.cycles.use_adaptive_sampling = False
scene.cycles.use_light_tree = False
scene.cycles.blur_glossy = 0.0
scene.cycles.sample_clamp_indirect = 0.0
scene.view_settings.view_transform = 'Standard'
bpy.context.view_layer.update()
